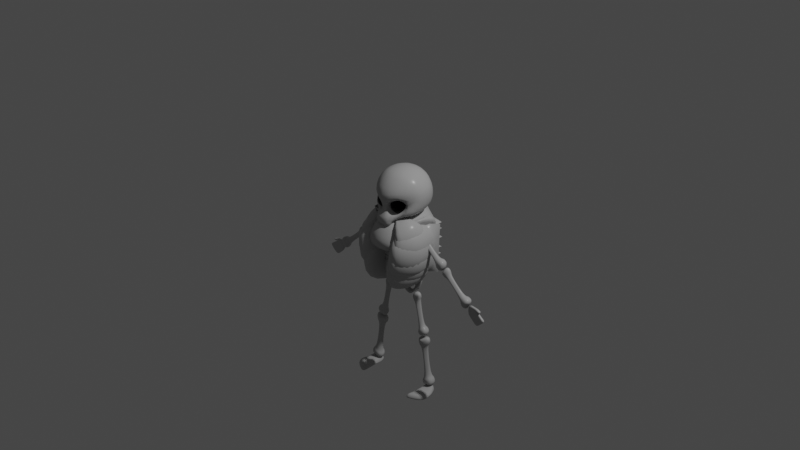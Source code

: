 # Source: Skeleton.blend  (saved by Blender 2.81.16; exported with 4.5.12 LTS)
import bpy
from mathutils import Matrix  # noqa: F401  (used for matrix-valued properties, if any)

bpy.ops.wm.read_factory_settings(use_empty=True)
scene = bpy.context.scene
scene.name = 'Scene'

# ---- collections
col_collection = bpy.data.collections.new('Collection'); scene.collection.children.link(col_collection)

# ---- materials (node trees are filled in below, after node groups)
mat_material = bpy.data.materials.new('Material')
mat_material.alpha_threshold = 0.0
mat_material.use_transparent_shadow = False
mat_material.line_color = (0.0, 0.0, 0.0, 1.0)
mat_material_001 = bpy.data.materials.new('Material.001')
mat_material_001.use_transparent_shadow = False
mat_material_002 = bpy.data.materials.new('Material.002')
mat_material_002.alpha_threshold = 0.0
mat_material_002.use_transparent_shadow = False
mat_material_002.line_color = (0.0, 0.0, 0.0, 1.0)
mat_material_003 = bpy.data.materials.new('Material.003')
mat_material_003.alpha_threshold = 0.0
mat_material_003.use_transparent_shadow = False
mat_material_003.line_color = (0.0, 0.0, 0.0, 1.0)
mat_material_004 = bpy.data.materials.new('Material.004')
mat_material_004.alpha_threshold = 0.0
mat_material_004.use_transparent_shadow = False
mat_material_004.line_color = (0.0, 0.0, 0.0, 1.0)
mat_material_005 = bpy.data.materials.new('Material.005')
mat_material_005.use_transparent_shadow = False

# ---- node groups
ng_auto_smooth = bpy.data.node_groups.new('Auto Smooth', 'GeometryNodeTree')
_s = ng_auto_smooth.interface.new_socket(name='Geometry', in_out='OUTPUT', socket_type='NodeSocketGeometry')
_s = ng_auto_smooth.interface.new_socket(name='Geometry', in_out='INPUT', socket_type='NodeSocketGeometry')
_s = ng_auto_smooth.interface.new_socket(name='Angle', in_out='INPUT', socket_type='NodeSocketFloat')
_s.subtype = 'ANGLE'
_s.min_value = 0.0
_s.max_value = 3.142
ng_auto_smooth.is_modifier = True
_N = ng_auto_smooth.nodes; _L = ng_auto_smooth.links
n0 = _N.new('NodeGroupOutput'); n0.name = 'Group Output'; n0.location = (480, -100)
n1 = _N.new('NodeGroupInput'); n1.name = 'Group Input'; n1.location = (-420, -300)
n2 = _N.new('NodeGroupInput'); n2.name = 'Group Input.001'; n2.location = (-60, -100)
n3 = _N.new('GeometryNodeSetShadeSmooth'); n3.name = 'Set Shade Smooth'; n3.location = (120, -100)
n3.domain = 'EDGE'
n4 = _N.new('GeometryNodeSetShadeSmooth'); n4.name = 'Set Shade Smooth.001'; n4.location = (300, -100)
n5 = _N.new('GeometryNodeInputMeshEdgeAngle'); n5.name = 'Edge Angle'; n5.location = (-420, -220)
n6 = _N.new('GeometryNodeInputEdgeSmooth'); n6.name = 'Is Edge Smooth'; n6.location = (-60, -160)
n7 = _N.new('GeometryNodeInputShadeSmooth'); n7.name = 'Is Face Smooth'; n7.location = (-240, -340)
n8 = _N.new('FunctionNodeBooleanMath'); n8.name = 'Boolean Math'; n8.location = (-60, -220)
n9 = _N.new('FunctionNodeCompare'); n9.name = 'Compare'; n9.location = (-240, -180)
n9.operation = 'LESS_EQUAL'
_L.new(n5.outputs[0], n9.inputs[0])
_L.new(n4.outputs[0], n0.inputs[0])
_L.new(n1.outputs[1], n9.inputs[1])
_L.new(n9.outputs[0], n8.inputs[0])
_L.new(n7.outputs[0], n8.inputs[1])
_L.new(n2.outputs[0], n3.inputs[0])
_L.new(n6.outputs[0], n3.inputs[1])
_L.new(n3.outputs[0], n4.inputs[0])
_L.new(n8.outputs[0], n3.inputs[2])
n0.is_active_output = True

# ---- material node trees
mat_material.use_nodes = True; mat_material.node_tree.nodes.clear()
_N = mat_material.node_tree.nodes; _L = mat_material.node_tree.links
n0 = _N.new('ShaderNodeOutputMaterial'); n0.name = 'Material Output'; n0.location = (300, 300)
n1 = _N.new('ShaderNodeBsdfPrincipled'); n1.name = 'Principled BSDF'; n1.location = (10, 300)
n1.distribution = 'GGX'
n1.subsurface_method = 'BURLEY'
n1.inputs[0].default_value = (0.4575, 0.4575, 0.4575, 1.0)
n1.inputs[2].default_value = 0.4333
n1.inputs[3].default_value = 1.45
n1.inputs[13].default_value = 0.03333
n1.inputs[19].default_value = 0.2021
n1.inputs[20].default_value = 0.2383
n1.inputs[27].default_value = (0.0, 0.0, 0.0, 1.0)
n1.inputs[28].default_value = 1.0
_L.new(n1.outputs[0], n0.inputs[0])
n0.is_active_output = True
mat_material_001.use_nodes = True; mat_material_001.node_tree.nodes.clear()
_N = mat_material_001.node_tree.nodes; _L = mat_material_001.node_tree.links
n0 = _N.new('ShaderNodeOutputMaterial'); n0.name = 'Material Output'; n0.location = (300, 300)
n1 = _N.new('ShaderNodeBsdfPrincipled'); n1.name = 'Principled BSDF'; n1.location = (10, 300)
n1.distribution = 'GGX'
n1.subsurface_method = 'BURLEY'
n1.inputs[0].default_value = (0.0, 0.0, 0.0, 1.0)
n1.inputs[1].default_value = 1.0
n1.inputs[3].default_value = 1.45
n1.inputs[27].default_value = (0.0, 0.0, 0.0, 1.0)
n1.inputs[28].default_value = 1.0
_L.new(n1.outputs[0], n0.inputs[0])
n0.is_active_output = True
mat_material_002.use_nodes = True; mat_material_002.node_tree.nodes.clear()
_N = mat_material_002.node_tree.nodes; _L = mat_material_002.node_tree.links
n0 = _N.new('ShaderNodeOutputMaterial'); n0.name = 'Material Output'; n0.location = (300, 300)
n1 = _N.new('ShaderNodeBsdfPrincipled'); n1.name = 'Principled BSDF'; n1.location = (10, 300)
n1.distribution = 'GGX'
n1.subsurface_method = 'BURLEY'
n1.inputs[0].default_value = (0.4575, 0.4575, 0.4575, 1.0)
n1.inputs[2].default_value = 0.4333
n1.inputs[3].default_value = 1.45
n1.inputs[13].default_value = 0.03333
n1.inputs[19].default_value = 0.2021
n1.inputs[20].default_value = 0.2383
n1.inputs[27].default_value = (0.0, 0.0, 0.0, 1.0)
n1.inputs[28].default_value = 1.0
_L.new(n1.outputs[0], n0.inputs[0])
n0.is_active_output = True
mat_material_003.use_nodes = True; mat_material_003.node_tree.nodes.clear()
_N = mat_material_003.node_tree.nodes; _L = mat_material_003.node_tree.links
n0 = _N.new('ShaderNodeOutputMaterial'); n0.name = 'Material Output'; n0.location = (300, 300)
n1 = _N.new('ShaderNodeBsdfPrincipled'); n1.name = 'Principled BSDF'; n1.location = (10, 300)
n1.distribution = 'GGX'
n1.subsurface_method = 'BURLEY'
n1.inputs[0].default_value = (0.4575, 0.4575, 0.4575, 1.0)
n1.inputs[2].default_value = 0.4333
n1.inputs[3].default_value = 1.45
n1.inputs[13].default_value = 0.03333
n1.inputs[19].default_value = 0.2021
n1.inputs[20].default_value = 0.2383
n1.inputs[27].default_value = (0.0, 0.0, 0.0, 1.0)
n1.inputs[28].default_value = 1.0
_L.new(n1.outputs[0], n0.inputs[0])
n0.is_active_output = True
mat_material_004.use_nodes = True; mat_material_004.node_tree.nodes.clear()
_N = mat_material_004.node_tree.nodes; _L = mat_material_004.node_tree.links
n0 = _N.new('ShaderNodeOutputMaterial'); n0.name = 'Material Output'; n0.location = (300, 300)
n1 = _N.new('ShaderNodeBsdfPrincipled'); n1.name = 'Principled BSDF'; n1.location = (10, 300)
n1.distribution = 'GGX'
n1.subsurface_method = 'BURLEY'
n1.inputs[0].default_value = (0.4575, 0.4575, 0.4575, 1.0)
n1.inputs[2].default_value = 0.4333
n1.inputs[3].default_value = 1.45
n1.inputs[13].default_value = 0.03333
n1.inputs[19].default_value = 0.2021
n1.inputs[20].default_value = 0.2383
n1.inputs[27].default_value = (0.0, 0.0, 0.0, 1.0)
n1.inputs[28].default_value = 1.0
_L.new(n1.outputs[0], n0.inputs[0])
n0.is_active_output = True
mat_material_005.use_nodes = True; mat_material_005.node_tree.nodes.clear()
_N = mat_material_005.node_tree.nodes; _L = mat_material_005.node_tree.links
n0 = _N.new('ShaderNodeOutputMaterial'); n0.name = 'Material Output'; n0.location = (300, 300)
n1 = _N.new('ShaderNodeBsdfPrincipled'); n1.name = 'Principled BSDF'; n1.location = (10, 300)
n1.distribution = 'GGX'
n1.subsurface_method = 'BURLEY'
n1.inputs[0].default_value = (0.8, 0.0, 0.004499, 1.0)
n1.inputs[3].default_value = 1.45
n1.inputs[27].default_value = (0.0, 0.0, 0.0, 1.0)
n1.inputs[28].default_value = 1.0
_L.new(n1.outputs[0], n0.inputs[0])
n0.is_active_output = True

# ---- world
world_world = bpy.data.worlds.new('World'); scene.world = world_world
world_world.use_nodes = True; world_world.node_tree.nodes.clear()
_N = world_world.node_tree.nodes; _L = world_world.node_tree.links
n0 = _N.new('ShaderNodeOutputWorld'); n0.name = 'World Output'; n0.location = (300, 300)
n1 = _N.new('ShaderNodeBackground'); n1.name = 'Background'; n1.location = (10, 300)
n1.inputs[0].default_value = (0.05088, 0.05088, 0.05088, 1.0)
_L.new(n1.outputs[0], n0.inputs[0])
n0.is_active_output = True
world_world.color = (0.05088, 0.05088, 0.05088)
world_world.use_sun_shadow = False
world_world.sun_shadow_jitter_overblur = 0.0

# ---- cameras
cam_camera = bpy.data.cameras.new('Camera')
cam_camera.clip_end = 100.0
cam_camera.ortho_scale = 7.314

# ---- lights
light_light = bpy.data.lights.new('Light', 'POINT')
light_light.transmission_factor = 0.0
light_light.energy = 1000.0
light_light.shadow_soft_size = 0.1
light_light.shadow_maximum_resolution = 0.006
light_light.use_absolute_resolution = True

# ---- meshes
me_cube = bpy.data.meshes.new('Cube')
me_cube.from_pydata([(0.1086, -0.1222, 0.0705), (0.1749, -0.08254, 0.112), (0.2681, -0.06975, 0.1415), (0.2679, -0.02356, 0.2207), (0.3133, 0.03629, 0.3407), (0.247, 0.07576, 0.4681), (0.1275, 0.1062, 0.5578), (0.0, 0.1246, 0.5749), (0.0, 0.03909, 0.01164), (0.0, -0.2327, 0.0195), (3.789e-17, -0.2397, 0.109), (5.663e-17, -0.1927, 0.1508), (8.245e-17, -0.2569, 0.3307), (-6.985e-10, -0.187, 0.4563), (3.733e-05, 0.05211, 0.5798), (4.997e-18, 0.149, 0.02647), (3.498e-17, 0.3711, 0.2322), (7.87e-17, 0.3674, 0.3952), (1.058e-16, 0.2891, 0.5047), (0.0, -0.03255, 0.03271), (0.1531, -0.08998, 0.2915), (0.08942, -0.1263, 0.2655), (0.1871, -0.06699, 0.2435), (0.1821, -0.09274, 0.1824), (0.1264, -0.1194, 0.1477), (0.06705, -0.1393, 0.156), (0.03841, -0.149, 0.1922), (0.04384, -0.1394, 0.2344), (0.1495, -0.1066, 0.31), (0.08601, -0.1573, 0.2721), (0.2054, -0.07229, 0.2463), (0.1921, -0.1037, 0.1751), (0.1276, -0.1363, 0.1348), (0.07194, -0.1664, 0.1386), (0.02841, -0.1719, 0.1705), (0.03179, -0.1706, 0.2578), (0.07508, -0.2228, 0.01729), (0.1035, -0.171, 0.05051), (0.157, -0.162, 0.3242), (0.0893, -0.2111, 0.2792), (0.2167, -0.07083, 0.2421), (0.2119, -0.1152, 0.1463), (0.1465, -0.1371, 0.12), (0.07234, -0.2302, 0.1125), (0.02098, -0.1876, 0.1509), (0.02518, -0.2141, 0.2639), (6.954e-17, -0.2246, 0.2721), (0.2673, -0.052, 0.3521), (0.2558, 0.002635, 0.4513), (0.1419, 0.033, 0.5488), (0.1462, -0.1902, 0.3787), (0.1409, -0.1199, 0.4694), (2.328e-10, -0.07723, 0.5534), (0.1191, -0.06238, 0.526), (0.08654, -0.2336, 0.04092), (-1.164e-10, -0.2459, 0.05315), (0.099, -0.1755, 0.01935), (-1.771e-12, -0.1735, 0.02035), (-2.202e-12, -0.1687, 0.05172), (-8.159e-12, -0.1343, 0.0647), (0.2062, -0.001644, 0.1067), (0.2608, 0.01998, 0.1488), (0.2903, 0.05107, 0.21), (0.2947, 0.1515, 0.3499), (0.2232, 0.1907, 0.4569), (0.1354, 0.2159, 0.5233), (-4.172e-07, 0.2069, 0.5602), (0.1049, -0.02854, 0.05878), (1.999e-17, 0.2369, 0.07025), (0.2117, 0.08354, 0.09873), (0.2579, 0.1086, 0.1609), (0.2779, 0.1546, 0.2135), (0.2627, 0.2261, 0.3459), (0.1957, 0.2604, 0.43), (0.123, 0.2804, 0.4859), (0.1269, 0.05516, 0.04255), (0.07575, 0.252, 0.08471), (0.1452, 0.1902, 0.08316), (0.2231, 0.212, 0.1596), (0.2469, 0.2393, 0.2212), (0.2055, 0.2947, 0.2807), (0.1622, 0.3293, 0.3251), (0.09045, 0.3472, 0.354), (0.08701, 0.1761, 0.04829), (0.08756, 0.3442, 0.2299), (0.1481, 0.2594, 0.1152), (0.1514, 0.3186, 0.2178), (0.193, 0.2811, 0.1894), (0.07458, 0.298, 0.1315), (0.0, 0.3065, 0.1197), (0.1286, 0.3005, 0.1555)], [], [(26, 27, 35, 34), (24, 25, 33, 32), (22, 23, 31, 30), (21, 20, 28, 29), (27, 21, 29, 35), (25, 26, 34, 33), (23, 24, 32, 31), (20, 22, 30, 28), (35, 29, 39, 45), (33, 34, 44, 43), (31, 32, 42, 41), (28, 30, 40, 38), (34, 35, 45, 44), (32, 33, 43, 42), (30, 31, 41, 40), (29, 28, 38, 39), (3, 40, 41, 2), (2, 41, 42, 1), (45, 46, 11, 44), (46, 45, 39, 12), (10, 43, 44, 11), (5, 6, 49, 48), (4, 5, 48, 47), (6, 7, 14, 49), (4, 47, 40, 3), (38, 40, 47, 50), (38, 50, 12, 39), (48, 51, 50, 47), (13, 12, 50, 51), (49, 53, 51, 48), (52, 53, 49, 14), (51, 53, 52, 13), (9, 36, 54, 55), (0, 1, 42, 37), (56, 37, 54, 36), (43, 54, 37, 42), (55, 54, 43, 10), (56, 36, 9, 57), (58, 37, 56, 57), (58, 59, 0, 37), (7, 6, 65, 66), (6, 5, 64, 65), (5, 4, 63, 64), (4, 3, 62, 63), (3, 2, 61, 62), (2, 1, 60, 61), (1, 0, 67, 60), (19, 67, 0, 59), (64, 63, 72, 73), (62, 61, 70, 71), (60, 67, 75, 69), (66, 65, 74, 18), (65, 64, 73, 74), (67, 19, 8, 75), (63, 62, 71, 72), (61, 60, 69, 70), (18, 74, 82, 17), (73, 72, 80, 81), (71, 70, 78, 79), (69, 75, 83, 77), (75, 8, 15, 83), (74, 73, 81, 82), (72, 71, 79, 80), (70, 69, 77, 78), (68, 76, 83, 15), (88, 89, 16, 84), (17, 82, 84, 16), (81, 86, 84, 82), (90, 85, 76, 88), (77, 83, 76, 85), (80, 87, 86, 81), (78, 87, 80, 79), (78, 77, 85, 87), (86, 90, 88, 84), (76, 68, 89, 88), (87, 85, 90, 86)])
me_cube.polygons.foreach_set('use_smooth', [True] * 76)
_k = {(36, 56): 0.31765, (37, 56): 0.24706, (22, 30): 0.42745, (9, 36): 0.83922, (42, 43): 0.24706, (30, 40): 0.42745, (10, 43): 0.24706, (37, 42): 0.08627, (36, 54): 0.34902, (43, 54): 0.24706, (37, 58): 0.24706}
me_cube.attributes.new('crease_edge', 'FLOAT', 'EDGE').data.foreach_set('value', [_k.get((min(e.vertices), max(e.vertices)), 0.0) for e in me_cube.edges])
_uv = me_cube.uv_layers.new(name='UVMap')
_uv.uv.foreach_set('vector', [0.0, 0.0, 0.0, 0.0, 0.0, 0.0, 0.0, 0.0, 0.0, 0.0, 0.0, 0.0, 0.0, 0.0, 0.0, 0.0, 0.0, 0.0, 0.0, 0.0, 0.0, 0.0, 0.0, 0.0, 0.0, 0.0, 0.0, 0.0, 0.0, 0.0, 0.0, 0.0, 0.0, 0.0, 0.0, 0.0, 0.0, 0.0, 0.0, 0.0, 0.0, 0.0, 0.0, 0.0, 0.0, 0.0, 0.0, 0.0, 0.0, 0.0, 0.0, 0.0, 0.0, 0.0, 0.0, 0.0, 0.0, 0.0, 0.0, 0.0, 0.0, 0.0, 0.0, 0.0, 0.0, 0.0, 0.0, 0.0, 0.0, 0.0, 0.0, 0.0, 0.0, 0.0, 0.0, 0.0, 0.0, 0.0, 0.0, 0.0, 0.0, 0.0, 0.0, 0.0, 0.0, 0.0, 0.0, 0.0, 0.0, 0.0, 0.0, 0.0, 0.0, 0.0, 0.0, 0.0, 0.0, 0.0, 0.0, 0.0, 0.0, 0.0, 0.0, 0.0, 0.0, 0.0, 0.0, 0.0, 0.0, 0.0, 0.0, 0.0, 0.0, 0.0, 0.0, 0.0, 0.0, 0.0, 0.0, 0.0, 0.0, 0.0, 0.0, 0.0, 0.0, 0.0, 0.0, 0.0, 0.0, 0.0, 0.0, 0.0, 0.0, 0.0, 0.0, 0.0, 0.0, 0.0, 0.0, 0.0, 0.0, 0.0, 0.0, 0.0, 0.0, 0.0, 0.0, 0.0, 0.0, 0.0, 0.0, 0.0, 0.0, 0.0, 0.0, 0.0, 0.0, 0.0, 0.0, 0.0, 0.0, 0.0, 0.0, 0.0, 0.0, 0.0, 0.0, 0.0, 0.0, 0.0, 0.0, 0.0, 0.0, 0.0, 0.0, 0.0, 0.0, 0.0, 0.0, 0.0, 0.0, 0.0, 0.0, 0.0, 0.0, 0.0, 0.0, 0.0, 0.0, 0.0, 0.0, 0.0, 0.0, 0.0, 0.0, 0.0, 0.0, 0.0, 0.0, 0.0, 0.0, 0.0, 0.0, 0.0, 0.0, 0.0, 0.0, 0.0, 0.0, 0.0, 0.0, 0.0, 0.0, 0.0, 0.0, 0.0, 0.0, 0.0, 0.0, 0.0, 0.0, 0.0, 0.0, 0.0, 0.0, 0.0, 0.0, 0.0, 0.0, 0.0, 0.0, 0.0, 0.0, 0.0, 0.0, 0.0, 0.0, 0.0, 0.0, 0.0, 0.0, 0.0, 0.0, 0.0, 0.0, 0.0, 0.0, 0.0, 0.0, 0.0, 0.0, 0.0, 0.0, 0.0, 0.0, 0.0, 0.0, 0.0, 0.0, 0.0, 0.0, 0.0, 0.0, 0.0, 0.0, 0.0, 0.0, 0.0, 0.0, 0.0, 0.0, 0.0, 0.0, 0.0, 0.0, 0.0, 0.0, 0.0, 0.0, 0.0, 0.0, 0.0, 0.0, 0.0, 0.0, 0.0, 0.0, 0.0, 0.0, 0.0, 0.0, 0.0, 0.0, 0.0, 0.0, 0.0, 0.0, 0.0, 0.0, 0.0, 0.0, 0.0, 0.0, 0.0, 0.0, 0.0, 0.0, 0.0, 0.0, 0.0, 0.0, 0.0, 0.0, 0.0, 0.0, 0.0, 0.0, 0.0, 0.0, 0.0, 0.0, 0.0, 0.0, 0.0, 0.0, 0.0, 0.0, 0.0, 0.0, 0.0, 0.0, 0.0, 0.0, 0.0, 0.0, 0.0, 0.0, 0.0, 0.0, 0.0, 0.0, 0.0, 0.0, 0.0, 0.0, 0.0, 0.0, 0.0, 0.0, 0.0, 0.0, 0.0, 0.0, 0.0, 0.0, 0.0, 0.0, 0.0, 0.0, 0.0, 0.0, 0.0, 0.0, 0.0, 0.0, 0.0, 0.0, 0.0, 0.0, 0.0, 0.0, 0.0, 0.0, 0.0, 0.0, 0.0, 0.0, 0.0, 0.0, 0.0, 0.0, 0.0, 0.0, 0.0, 0.0, 0.0, 0.0, 0.0, 0.0, 0.0, 0.0, 0.0, 0.0, 0.0, 0.0, 0.0, 0.0, 0.0, 0.0, 0.0, 0.0, 0.0, 0.0, 0.0, 0.0, 0.0, 0.0, 0.0, 0.0, 0.0, 0.0, 0.0, 0.0, 0.0, 0.0, 0.0, 0.0, 0.0, 0.0, 0.0, 0.0, 0.0, 0.0, 0.0, 0.0, 0.0, 0.0, 0.0, 0.0, 0.0, 0.0, 0.0, 0.0, 0.0, 0.0, 0.0, 0.0, 0.0, 0.0, 0.0, 0.0, 0.0, 0.0, 0.0, 0.0, 0.0, 0.0, 0.0, 0.0, 0.0, 0.0, 0.0, 0.0, 0.0, 0.0, 0.0, 0.0, 0.0, 0.0, 0.0, 0.0, 0.0, 0.0, 0.0, 0.0, 0.0, 0.0, 0.0, 0.0, 0.0, 0.0, 0.0, 0.0, 0.0, 0.0, 0.0, 0.0, 0.0, 0.0, 0.0, 0.0, 0.0, 0.0, 0.0, 0.0, 0.0, 0.0, 0.0, 0.0, 0.0, 0.0, 0.0, 0.0, 0.0, 0.0, 0.0, 0.0, 0.0, 0.0, 0.0, 0.0, 0.0, 0.0, 0.0, 0.0, 0.0, 0.0, 0.0, 0.0, 0.0, 0.0, 0.0, 0.0, 0.0, 0.0, 0.0, 0.0, 0.0, 0.0, 0.0, 0.0, 0.0, 0.0, 0.0, 0.0, 0.0, 0.0, 0.0, 0.0, 0.0, 0.0, 0.0, 0.0, 0.0, 0.0, 0.0, 0.0, 0.0, 0.0, 0.0, 0.0, 0.0, 0.0, 0.0, 0.0, 0.0, 0.0, 0.0, 0.0, 0.0, 0.0, 0.0, 0.0, 0.0, 0.0, 0.0, 0.0, 0.0, 0.0, 0.0, 0.0, 0.0, 0.0, 0.0, 0.0, 0.0, 0.0, 0.0, 0.0, 0.0, 0.0, 0.0, 0.0, 0.0, 0.0, 0.0, 0.0, 0.0, 0.0, 0.0, 0.0, 0.0, 0.0, 0.0, 0.0, 0.0, 0.0, 0.0, 0.0, 0.0, 0.0, 0.0, 0.0, 0.0, 0.0, 0.0, 0.0, 0.0, 0.0, 0.0, 0.0, 0.0, 0.0, 0.0, 0.0, 0.0, 0.0, 0.0])
me_cube.materials.append(mat_material)
me_cube.use_remesh_preserve_volume = False
me_cube.use_remesh_preserve_attributes = False
me_cube.use_mirror_vertex_groups = False
me_cube.update()
me_sphere = bpy.data.meshes.new('Sphere')
me_sphere.from_pydata([(0.09572, -0.03796, 0.2986), (0.09572, -0.005638, 0.2662), (0.09572, 0.003183, 0.2449), (0.09572, 0.006192, 0.2221), (0.09572, 0.003183, 0.1992), (0.09572, -0.005638, 0.1779), (0.09572, -0.01967, 0.1597), (0.09572, -0.03796, 0.1456), (0.09572, -0.05925, 0.1368), (0.09572, -0.08211, 0.1338), (0.1072, -0.06232, 0.3074), (0.1178, -0.04387, 0.2986), (0.1269, -0.02804, 0.2845), (0.134, -0.01588, 0.2662), (0.1384, -0.008244, 0.2449), (0.1399, -0.005638, 0.2221), (0.1384, -0.008244, 0.1992), (0.134, -0.01588, 0.1779), (0.1269, -0.02804, 0.1597), (0.1178, -0.04387, 0.1456), (0.1072, -0.06232, 0.1368), (0.1155, -0.07068, 0.3074), (0.134, -0.06003, 0.2986), (0.1498, -0.05089, 0.2845), (0.1619, -0.04387, 0.2662), (0.1696, -0.03946, 0.2449), (0.1722, -0.03796, 0.2221), (0.1696, -0.03946, 0.1992), (0.1619, -0.04387, 0.1779), (0.1498, -0.05089, 0.1597), (0.134, -0.06003, 0.1456), (0.1155, -0.07068, 0.1368), (0.1186, -0.08211, 0.3074), (0.1399, -0.08211, 0.2986), (0.1582, -0.08211, 0.2845), (0.1722, -0.08211, 0.2662), (0.181, -0.08211, 0.2449), (0.184, -0.08211, 0.2221), (0.181, -0.08211, 0.1992), (0.1722, -0.08211, 0.1779), (0.1582, -0.08211, 0.1597), (0.1399, -0.08211, 0.1456), (0.1186, -0.08211, 0.1368), (0.1155, -0.09354, 0.3074), (0.134, -0.1042, 0.2986), (0.1498, -0.1133, 0.2845), (0.1619, -0.1203, 0.2662), (0.1696, -0.1248, 0.2449), (0.1722, -0.1263, 0.2221), (0.1696, -0.1248, 0.1992), (0.1619, -0.1203, 0.1779), (0.1498, -0.1133, 0.1597), (0.134, -0.1042, 0.1456), (0.1155, -0.09354, 0.1368), (0.1072, -0.1019, 0.3074), (0.1178, -0.1203, 0.2986), (0.1269, -0.1362, 0.2845), (0.134, -0.1483, 0.2662), (0.1384, -0.156, 0.2449), (0.1399, -0.1586, 0.2221), (0.1384, -0.156, 0.1992), (0.134, -0.1483, 0.1779), (0.1269, -0.1362, 0.1597), (0.1178, -0.1203, 0.1456), (0.1072, -0.1019, 0.1368), (0.09572, -0.105, 0.3074), (0.09572, -0.1263, 0.2986), (0.09572, -0.1445, 0.2845), (0.09572, -0.1586, 0.2662), (0.09572, -0.1674, 0.2449), (0.09572, -0.1704, 0.2221), (0.09572, -0.1674, 0.1992), (0.09572, -0.1586, 0.1779), (0.09572, -0.1445, 0.1597), (0.09572, -0.1263, 0.1456), (0.09572, -0.105, 0.1368), (0.0843, -0.1019, 0.3074), (0.07365, -0.1203, 0.2986), (0.0645, -0.1362, 0.2845), (0.05749, -0.1483, 0.2662), (0.05308, -0.156, 0.2449), (0.05157, -0.1586, 0.2221), (0.05308, -0.156, 0.1992), (0.05749, -0.1483, 0.1779), (0.0645, -0.1362, 0.1597), (0.07365, -0.1203, 0.1456), (0.0843, -0.1019, 0.1368), (0.07593, -0.09354, 0.3074), (0.05749, -0.1042, 0.2986), (0.04165, -0.1133, 0.2845), (0.0295, -0.1203, 0.2662), (0.02186, -0.1248, 0.2449), (0.01925, -0.1263, 0.2221), (0.02186, -0.1248, 0.1992), (0.0295, -0.1203, 0.1779), (0.04165, -0.1133, 0.1597), (0.05749, -0.1042, 0.1456), (0.07593, -0.09354, 0.1368), (0.07287, -0.08211, 0.3074), (0.05157, -0.08211, 0.2986), (0.03329, -0.08211, 0.2845), (0.01925, -0.08211, 0.2662), (0.01043, -0.08211, 0.2449), (0.007423, -0.08211, 0.2221), (0.01043, -0.08211, 0.1992), (0.01925, -0.08211, 0.1779), (0.03329, -0.08211, 0.1597), (0.05157, -0.08211, 0.1456), (0.07287, -0.08211, 0.1368), (0.07593, -0.07068, 0.3074), (0.05749, -0.06003, 0.2986), (0.04165, -0.05089, 0.2845), (0.0295, -0.04387, 0.2662), (0.02186, -0.03946, 0.2449), (0.01925, -0.03796, 0.2221), (0.02186, -0.03946, 0.1992), (0.0295, -0.04387, 0.1779), (0.04165, -0.05089, 0.1597), (0.05749, -0.06003, 0.1456), (0.07593, -0.07068, 0.1368), (0.0843, -0.06232, 0.3074), (0.07365, -0.04387, 0.2986), (0.0645, -0.02804, 0.2845), (0.05749, -0.01588, 0.2662), (0.05308, -0.008244, 0.2449), (0.05157, -0.005638, 0.2221), (0.05308, -0.008244, 0.1992), (0.05749, -0.01588, 0.1779), (0.0645, -0.02804, 0.1597), (0.07365, -0.04387, 0.1456), (0.0843, -0.06232, 0.1368), (0.09572, -0.08211, 0.3104), (0.09572, -0.05925, 0.3074), (0.09572, -0.01967, 0.2845)], [], [(132, 131, 10), (5, 4, 16, 17), (2, 1, 13, 14), (9, 8, 20), (0, 132, 10, 11), (6, 5, 17, 18), (3, 2, 14, 15), (133, 0, 11, 12), (7, 6, 18, 19), (4, 3, 15, 16), (1, 133, 12, 13), (8, 7, 19, 20), (15, 14, 25, 26), (12, 11, 22, 23), (19, 18, 29, 30), (16, 15, 26, 27), (13, 12, 23, 24), (20, 19, 30, 31), (10, 131, 21), (17, 16, 27, 28), (14, 13, 24, 25), (9, 20, 31), (11, 10, 21, 22), (18, 17, 28, 29), (25, 24, 35, 36), (9, 31, 42), (22, 21, 32, 33), (29, 28, 39, 40), (26, 25, 36, 37), (23, 22, 33, 34), (30, 29, 40, 41), (27, 26, 37, 38), (24, 23, 34, 35), (31, 30, 41, 42), (21, 131, 32), (28, 27, 38, 39), (38, 37, 48, 49), (35, 34, 45, 46), (42, 41, 52, 53), (32, 131, 43), (39, 38, 49, 50), (36, 35, 46, 47), (9, 42, 53), (33, 32, 43, 44), (40, 39, 50, 51), (37, 36, 47, 48), (34, 33, 44, 45), (41, 40, 51, 52), (48, 47, 58, 59), (45, 44, 55, 56), (52, 51, 62, 63), (49, 48, 59, 60), (46, 45, 56, 57), (53, 52, 63, 64), (43, 131, 54), (50, 49, 60, 61), (47, 46, 57, 58), (9, 53, 64), (44, 43, 54, 55), (51, 50, 61, 62), (61, 60, 71, 72), (58, 57, 68, 69), (9, 64, 75), (55, 54, 65, 66), (62, 61, 72, 73), (59, 58, 69, 70), (56, 55, 66, 67), (63, 62, 73, 74), (60, 59, 70, 71), (57, 56, 67, 68), (64, 63, 74, 75), (54, 131, 65), (71, 70, 81, 82), (68, 67, 78, 79), (75, 74, 85, 86), (65, 131, 76), (72, 71, 82, 83), (69, 68, 79, 80), (9, 75, 86), (66, 65, 76, 77), (73, 72, 83, 84), (70, 69, 80, 81), (67, 66, 77, 78), (74, 73, 84, 85), (84, 83, 94, 95), (81, 80, 91, 92), (78, 77, 88, 89), (85, 84, 95, 96), (82, 81, 92, 93), (79, 78, 89, 90), (86, 85, 96, 97), (76, 131, 87), (83, 82, 93, 94), (80, 79, 90, 91), (9, 86, 97), (77, 76, 87, 88), (87, 131, 98), (94, 93, 104, 105), (91, 90, 101, 102), (9, 97, 108), (88, 87, 98, 99), (95, 94, 105, 106), (92, 91, 102, 103), (89, 88, 99, 100), (96, 95, 106, 107), (93, 92, 103, 104), (90, 89, 100, 101), (97, 96, 107, 108), (107, 106, 117, 118), (104, 103, 114, 115), (101, 100, 111, 112), (108, 107, 118, 119), (98, 131, 109), (105, 104, 115, 116), (102, 101, 112, 113), (9, 108, 119), (99, 98, 109, 110), (106, 105, 116, 117), (103, 102, 113, 114), (100, 99, 110, 111), (110, 109, 120, 121), (117, 116, 127, 128), (114, 113, 124, 125), (111, 110, 121, 122), (118, 117, 128, 129), (115, 114, 125, 126), (112, 111, 122, 123), (119, 118, 129, 130), (109, 131, 120), (116, 115, 126, 127), (113, 112, 123, 124), (9, 119, 130), (130, 129, 7, 8), (120, 131, 132), (127, 126, 4, 5), (124, 123, 1, 2), (9, 130, 8), (121, 120, 132, 0), (128, 127, 5, 6), (125, 124, 2, 3), (122, 121, 0, 133), (129, 128, 6, 7), (126, 125, 3, 4), (123, 122, 133, 1)])
me_sphere.polygons.foreach_set('use_smooth', [True] * 144)
_uv = me_sphere.uv_layers.new(name='UVMap')
_uv.uv.foreach_set('vector', [0.75, 0.9167, 0.7083, 1.0, 0.6667, 0.9167, 0.75, 0.3333, 0.75, 0.4167, 0.6667, 0.4167, 0.6667, 0.3333, 0.75, 0.5833, 0.75, 0.6667, 0.6667, 0.6667, 0.6667, 0.5833, 0.7083, 0.0, 0.75, 0.08333, 0.6667, 0.08333, 0.75, 0.8333, 0.75, 0.9167, 0.6667, 0.9167, 0.6667, 0.8333, 0.75, 0.25, 0.75, 0.3333, 0.6667, 0.3333, 0.6667, 0.25, 0.75, 0.5, 0.75, 0.5833, 0.6667, 0.5833, 0.6667, 0.5, 0.75, 0.75, 0.75, 0.8333, 0.6667, 0.8333, 0.6667, 0.75, 0.75, 0.1667, 0.75, 0.25, 0.6667, 0.25, 0.6667, 0.1667, 0.75, 0.4167, 0.75, 0.5, 0.6667, 0.5, 0.6667, 0.4167, 0.75, 0.6667, 0.75, 0.75, 0.6667, 0.75, 0.6667, 0.6667, 0.75, 0.08333, 0.75, 0.1667, 0.6667, 0.1667, 0.6667, 0.08333, 0.6667, 0.5, 0.6667, 0.5833, 0.5833, 0.5833, 0.5833, 0.5, 0.6667, 0.75, 0.6667, 0.8333, 0.5833, 0.8333, 0.5833, 0.75, 0.6667, 0.1667, 0.6667, 0.25, 0.5833, 0.25, 0.5833, 0.1667, 0.6667, 0.4167, 0.6667, 0.5, 0.5833, 0.5, 0.5833, 0.4167, 0.6667, 0.6667, 0.6667, 0.75, 0.5833, 0.75, 0.5833, 0.6667, 0.6667, 0.08333, 0.6667, 0.1667, 0.5833, 0.1667, 0.5833, 0.08333, 0.6667, 0.9167, 0.625, 1.0, 0.5833, 0.9167, 0.6667, 0.3333, 0.6667, 0.4167, 0.5833, 0.4167, 0.5833, 0.3333, 0.6667, 0.5833, 0.6667, 0.6667, 0.5833, 0.6667, 0.5833, 0.5833, 0.625, 0.0, 0.6667, 0.08333, 0.5833, 0.08333, 0.6667, 0.8333, 0.6667, 0.9167, 0.5833, 0.9167, 0.5833, 0.8333, 0.6667, 0.25, 0.6667, 0.3333, 0.5833, 0.3333, 0.5833, 0.25, 0.5833, 0.5833, 0.5833, 0.6667, 0.5, 0.6667, 0.5, 0.5833, 0.5417, 0.0, 0.5833, 0.08333, 0.5, 0.08333, 0.5833, 0.8333, 0.5833, 0.9167, 0.5, 0.9167, 0.5, 0.8333, 0.5833, 0.25, 0.5833, 0.3333, 0.5, 0.3333, 0.5, 0.25, 0.5833, 0.5, 0.5833, 0.5833, 0.5, 0.5833, 0.5, 0.5, 0.5833, 0.75, 0.5833, 0.8333, 0.5, 0.8333, 0.5, 0.75, 0.5833, 0.1667, 0.5833, 0.25, 0.5, 0.25, 0.5, 0.1667, 0.5833, 0.4167, 0.5833, 0.5, 0.5, 0.5, 0.5, 0.4167, 0.5833, 0.6667, 0.5833, 0.75, 0.5, 0.75, 0.5, 0.6667, 0.5833, 0.08333, 0.5833, 0.1667, 0.5, 0.1667, 0.5, 0.08333, 0.5833, 0.9167, 0.5417, 1.0, 0.5, 0.9167, 0.5833, 0.3333, 0.5833, 0.4167, 0.5, 0.4167, 0.5, 0.3333, 0.5, 0.4167, 0.5, 0.5, 0.4167, 0.5, 0.4167, 0.4167, 0.5, 0.6667, 0.5, 0.75, 0.4167, 0.75, 0.4167, 0.6667, 0.5, 0.08333, 0.5, 0.1667, 0.4167, 0.1667, 0.4167, 0.08333, 0.5, 0.9167, 0.4583, 1.0, 0.4167, 0.9167, 0.5, 0.3333, 0.5, 0.4167, 0.4167, 0.4167, 0.4167, 0.3333, 0.5, 0.5833, 0.5, 0.6667, 0.4167, 0.6667, 0.4167, 0.5833, 0.4583, 0.0, 0.5, 0.08333, 0.4167, 0.08333, 0.5, 0.8333, 0.5, 0.9167, 0.4167, 0.9167, 0.4167, 0.8333, 0.5, 0.25, 0.5, 0.3333, 0.4167, 0.3333, 0.4167, 0.25, 0.5, 0.5, 0.5, 0.5833, 0.4167, 0.5833, 0.4167, 0.5, 0.5, 0.75, 0.5, 0.8333, 0.4167, 0.8333, 0.4167, 0.75, 0.5, 0.1667, 0.5, 0.25, 0.4167, 0.25, 0.4167, 0.1667, 0.4167, 0.5, 0.4167, 0.5833, 0.3333, 0.5833, 0.3333, 0.5, 0.4167, 0.75, 0.4167, 0.8333, 0.3333, 0.8333, 0.3333, 0.75, 0.4167, 0.1667, 0.4167, 0.25, 0.3333, 0.25, 0.3333, 0.1667, 0.4167, 0.4167, 0.4167, 0.5, 0.3333, 0.5, 0.3333, 0.4167, 0.4167, 0.6667, 0.4167, 0.75, 0.3333, 0.75, 0.3333, 0.6667, 0.4167, 0.08333, 0.4167, 0.1667, 0.3333, 0.1667, 0.3333, 0.08333, 0.4167, 0.9167, 0.375, 1.0, 0.3333, 0.9167, 0.4167, 0.3333, 0.4167, 0.4167, 0.3333, 0.4167, 0.3333, 0.3333, 0.4167, 0.5833, 0.4167, 0.6667, 0.3333, 0.6667, 0.3333, 0.5833, 0.375, 0.0, 0.4167, 0.08333, 0.3333, 0.08333, 0.4167, 0.8333, 0.4167, 0.9167, 0.3333, 0.9167, 0.3333, 0.8333, 0.4167, 0.25, 0.4167, 0.3333, 0.3333, 0.3333, 0.3333, 0.25, 0.3333, 0.3333, 0.3333, 0.4167, 0.25, 0.4167, 0.25, 0.3333, 0.3333, 0.5833, 0.3333, 0.6667, 0.25, 0.6667, 0.25, 0.5833, 0.2917, 0.0, 0.3333, 0.08333, 0.25, 0.08333, 0.3333, 0.8333, 0.3333, 0.9167, 0.25, 0.9167, 0.25, 0.8333, 0.3333, 0.25, 0.3333, 0.3333, 0.25, 0.3333, 0.25, 0.25, 0.3333, 0.5, 0.3333, 0.5833, 0.25, 0.5833, 0.25, 0.5, 0.3333, 0.75, 0.3333, 0.8333, 0.25, 0.8333, 0.25, 0.75, 0.3333, 0.1667, 0.3333, 0.25, 0.25, 0.25, 0.25, 0.1667, 0.3333, 0.4167, 0.3333, 0.5, 0.25, 0.5, 0.25, 0.4167, 0.3333, 0.6667, 0.3333, 0.75, 0.25, 0.75, 0.25, 0.6667, 0.3333, 0.08333, 0.3333, 0.1667, 0.25, 0.1667, 0.25, 0.08333, 0.3333, 0.9167, 0.2917, 1.0, 0.25, 0.9167, 0.25, 0.4167, 0.25, 0.5, 0.1667, 0.5, 0.1667, 0.4167, 0.25, 0.6667, 0.25, 0.75, 0.1667, 0.75, 0.1667, 0.6667, 0.25, 0.08333, 0.25, 0.1667, 0.1667, 0.1667, 0.1667, 0.08333, 0.25, 0.9167, 0.2083, 1.0, 0.1667, 0.9167, 0.25, 0.3333, 0.25, 0.4167, 0.1667, 0.4167, 0.1667, 0.3333, 0.25, 0.5833, 0.25, 0.6667, 0.1667, 0.6667, 0.1667, 0.5833, 0.2083, 0.0, 0.25, 0.08333, 0.1667, 0.08333, 0.25, 0.8333, 0.25, 0.9167, 0.1667, 0.9167, 0.1667, 0.8333, 0.25, 0.25, 0.25, 0.3333, 0.1667, 0.3333, 0.1667, 0.25, 0.25, 0.5, 0.25, 0.5833, 0.1667, 0.5833, 0.1667, 0.5, 0.25, 0.75, 0.25, 0.8333, 0.1667, 0.8333, 0.1667, 0.75, 0.25, 0.1667, 0.25, 0.25, 0.1667, 0.25, 0.1667, 0.1667, 0.1667, 0.25, 0.1667, 0.3333, 0.08333, 0.3333, 0.08333, 0.25, 0.1667, 0.5, 0.1667, 0.5833, 0.08333, 0.5833, 0.08333, 0.5, 0.1667, 0.75, 0.1667, 0.8333, 0.08333, 0.8333, 0.08333, 0.75, 0.1667, 0.1667, 0.1667, 0.25, 0.08333, 0.25, 0.08333, 0.1667, 0.1667, 0.4167, 0.1667, 0.5, 0.08333, 0.5, 0.08333, 0.4167, 0.1667, 0.6667, 0.1667, 0.75, 0.08333, 0.75, 0.08333, 0.6667, 0.1667, 0.08333, 0.1667, 0.1667, 0.08333, 0.1667, 0.08333, 0.08333, 0.1667, 0.9167, 0.125, 1.0, 0.08333, 0.9167, 0.1667, 0.3333, 0.1667, 0.4167, 0.08333, 0.4167, 0.08333, 0.3333, 0.1667, 0.5833, 0.1667, 0.6667, 0.08333, 0.6667, 0.08333, 0.5833, 0.125, 0.0, 0.1667, 0.08333, 0.08333, 0.08333, 0.1667, 0.8333, 0.1667, 0.9167, 0.08333, 0.9167, 0.08333, 0.8333, 0.08333, 0.9167, 0.04167, 1.0, 0.0, 0.9167, 0.08333, 0.3333, 0.08333, 0.4167, 0.0, 0.4167, 0.0, 0.3333, 0.08333, 0.5833, 0.08333, 0.6667, 0.0, 0.6667, 0.0, 0.5833, 0.04167, 0.0, 0.08333, 0.08333, 0.0, 0.08333, 0.08333, 0.8333, 0.08333, 0.9167, 0.0, 0.9167, 0.0, 0.8333, 0.08333, 0.25, 0.08333, 0.3333, 0.0, 0.3333, 0.0, 0.25, 0.08333, 0.5, 0.08333, 0.5833, 0.0, 0.5833, 0.0, 0.5, 0.08333, 0.75, 0.08333, 0.8333, 0.0, 0.8333, 0.0, 0.75, 0.08333, 0.1667, 0.08333, 0.25, 0.0, 0.25, 0.0, 0.1667, 0.08333, 0.4167, 0.08333, 0.5, 0.0, 0.5, 0.0, 0.4167, 0.08333, 0.6667, 0.08333, 0.75, 0.0, 0.75, 0.0, 0.6667, 0.08333, 0.08333, 0.08333, 0.1667, 0.0, 0.1667, 0.0, 0.08333, 1.0, 0.1667, 1.0, 0.25, 0.9167, 0.25, 0.9167, 0.1667, 1.0, 0.4167, 1.0, 0.5, 0.9167, 0.5, 0.9167, 0.4167, 1.0, 0.6667, 1.0, 0.75, 0.9167, 0.75, 0.9167, 0.6667, 1.0, 0.08333, 1.0, 0.1667, 0.9167, 0.1667, 0.9167, 0.08333, 1.0, 0.9167, 0.9583, 1.0, 0.9167, 0.9167, 1.0, 0.3333, 1.0, 0.4167, 0.9167, 0.4167, 0.9167, 0.3333, 1.0, 0.5833, 1.0, 0.6667, 0.9167, 0.6667, 0.9167, 0.5833, 0.9583, 0.0, 1.0, 0.08333, 0.9167, 0.08333, 1.0, 0.8333, 1.0, 0.9167, 0.9167, 0.9167, 0.9167, 0.8333, 1.0, 0.25, 1.0, 0.3333, 0.9167, 0.3333, 0.9167, 0.25, 1.0, 0.5, 1.0, 0.5833, 0.9167, 0.5833, 0.9167, 0.5, 1.0, 0.75, 1.0, 0.8333, 0.9167, 0.8333, 0.9167, 0.75, 0.9167, 0.8333, 0.9167, 0.9167, 0.8333, 0.9167, 0.8333, 0.8333, 0.9167, 0.25, 0.9167, 0.3333, 0.8333, 0.3333, 0.8333, 0.25, 0.9167, 0.5, 0.9167, 0.5833, 0.8333, 0.5833, 0.8333, 0.5, 0.9167, 0.75, 0.9167, 0.8333, 0.8333, 0.8333, 0.8333, 0.75, 0.9167, 0.1667, 0.9167, 0.25, 0.8333, 0.25, 0.8333, 0.1667, 0.9167, 0.4167, 0.9167, 0.5, 0.8333, 0.5, 0.8333, 0.4167, 0.9167, 0.6667, 0.9167, 0.75, 0.8333, 0.75, 0.8333, 0.6667, 0.9167, 0.08333, 0.9167, 0.1667, 0.8333, 0.1667, 0.8333, 0.08333, 0.9167, 0.9167, 0.875, 1.0, 0.8333, 0.9167, 0.9167, 0.3333, 0.9167, 0.4167, 0.8333, 0.4167, 0.8333, 0.3333, 0.9167, 0.5833, 0.9167, 0.6667, 0.8333, 0.6667, 0.8333, 0.5833, 0.875, 0.0, 0.9167, 0.08333, 0.8333, 0.08333, 0.8333, 0.08333, 0.8333, 0.1667, 0.75, 0.1667, 0.75, 0.08333, 0.8333, 0.9167, 0.7917, 1.0, 0.75, 0.9167, 0.8333, 0.3333, 0.8333, 0.4167, 0.75, 0.4167, 0.75, 0.3333, 0.8333, 0.5833, 0.8333, 0.6667, 0.75, 0.6667, 0.75, 0.5833, 0.7917, 0.0, 0.8333, 0.08333, 0.75, 0.08333, 0.8333, 0.8333, 0.8333, 0.9167, 0.75, 0.9167, 0.75, 0.8333, 0.8333, 0.25, 0.8333, 0.3333, 0.75, 0.3333, 0.75, 0.25, 0.8333, 0.5, 0.8333, 0.5833, 0.75, 0.5833, 0.75, 0.5, 0.8333, 0.75, 0.8333, 0.8333, 0.75, 0.8333, 0.75, 0.75, 0.8333, 0.1667, 0.8333, 0.25, 0.75, 0.25, 0.75, 0.1667, 0.8333, 0.4167, 0.8333, 0.5, 0.75, 0.5, 0.75, 0.4167, 0.8333, 0.6667, 0.8333, 0.75, 0.75, 0.75, 0.75, 0.6667])
me_sphere.materials.append(mat_material_001)
me_sphere.use_remesh_fix_poles = True
me_sphere.use_remesh_preserve_attributes = False
me_sphere.use_mirror_vertex_groups = False
me_sphere.update()
me_plane = bpy.data.meshes.new('Plane')
me_plane.from_pydata([(0.2766, 2.885e-05, -1.284), (0.3796, 2.884e-05, -1.266), (0.3368, 2.885e-05, -1.269), (0.3111, 2.885e-05, -1.291), (0.406, 2.885e-05, -1.299), (0.3899, 2.885e-05, -1.354), (0.3644, 2.887e-05, -1.39), (0.4204, -0.0001789, -1.723), (0.4451, -0.0001789, -1.741), (0.4712, -0.0001789, -1.791), (0.4606, -0.0001789, -1.829), (0.427, -0.0001789, -1.846), (0.3976, -0.0001789, -1.836), (0.3787, -0.0001789, -1.859), (0.3441, -0.0001789, -1.865), (0.32, -0.0001789, -1.835), (0.3203, -0.0001789, -1.795), (0.3443, -0.0001789, -1.759), (0.3029, 2.888e-05, -1.401), (0.2636, 2.887e-05, -1.379), (0.247, 2.886e-05, -1.335), (0.2485, 2.886e-05, -1.305), (0.2963, -0.05502, -1.308), (0.3659, -0.03261, -1.284), (0.3352, -0.05502, -1.295), (0.3158, -0.05502, -1.307), (0.3888, -0.03261, -1.312), (0.3749, -0.03261, -1.36), (0.3526, -0.01682, -1.392), (0.4036, -0.01924, -1.728), (0.435, -0.04752, -1.743), (0.4553, -0.04752, -1.782), (0.447, -0.04752, -1.812), (0.4209, -0.04752, -1.824), (0.398, -0.04752, -1.816), (0.3833, -0.04752, -1.834), (0.3564, -0.04752, -1.839), (0.3376, -0.04752, -1.816), (0.3379, -0.04752, -1.785), (0.3646, -0.02715, -1.744), (0.3186, -0.02707, -1.404), (0.2843, -0.04285, -1.385), (0.2699, -0.04285, -1.347), (0.2711, -0.04285, -1.32), (0.3343, -0.03924, -1.405), (0.3813, -0.03576, -1.728), (0.3283, -0.05502, -1.38), (0.328, -0.06072, -1.337), (0.3864, -0.06079, -1.764), (0.3965, -0.06079, -1.799)], [], [(15, 14, 36, 37), (8, 7, 29, 30), (2, 3, 25, 24), (16, 15, 37, 38), (9, 8, 30, 31), (4, 1, 23, 26), (17, 16, 38, 39), (10, 9, 31, 32), (1, 2, 24, 23), (18, 17, 39, 40), (11, 10, 32, 33), (3, 0, 22, 25), (19, 18, 40, 41), (12, 11, 33, 34), (5, 4, 26, 27), (20, 19, 41, 42), (13, 12, 34, 35), (6, 5, 27, 28), (21, 20, 42, 43), (14, 13, 35, 36), (7, 6, 28, 29), (21, 43, 22, 0), (44, 40, 39, 45), (46, 41, 40, 44), (47, 42, 41, 46), (26, 47, 46, 27), (27, 46, 44, 28), (28, 44, 45, 29), (26, 23, 24, 47), (42, 47, 22, 43), (47, 24, 25, 22), (45, 39, 38, 48), (48, 38, 37, 49), (30, 48, 49, 31), (29, 45, 48, 30), (31, 49, 33, 32), (36, 35, 49, 37), (33, 49, 35, 34)])
me_plane.polygons.foreach_set('use_smooth', [True] * 38)
_uv = me_plane.uv_layers.new(name='UVMap')
_uv.uv.foreach_set('vector', [0.0, 0.0, 0.0, 0.0, 0.0, 0.0, 0.0, 0.0, 0.0, 0.0, 0.0, 0.0, 0.0, 0.0, 0.0, 0.0, 0.0, 0.0, 0.0, 0.0, 0.0, 0.0, 0.0, 0.0, 0.0, 0.0, 0.0, 0.0, 0.0, 0.0, 0.0, 0.0, 0.0, 0.0, 0.0, 0.0, 0.0, 0.0, 0.0, 0.0, 0.0, 0.0, 0.0, 0.0, 0.0, 0.0, 0.0, 0.0, 0.0, 0.0, 0.0, 0.0, 0.0, 0.0, 0.0, 0.0, 0.0, 0.0, 0.0, 0.0, 0.0, 0.0, 0.0, 0.0, 0.0, 0.0, 0.0, 0.0, 0.0, 0.0, 0.0, 0.0, 0.0, 0.0, 0.0, 0.0, 0.0, 0.0, 0.0, 0.0, 0.0, 0.0, 0.0, 0.0, 0.0, 0.0, 0.0, 0.0, 0.0, 0.0, 0.0, 0.0, 0.0, 0.0, 0.0, 0.0, 0.0, 0.0, 0.0, 0.0, 0.0, 0.0, 0.0, 0.0, 0.0, 0.0, 0.0, 0.0, 0.0, 0.0, 0.0, 0.0, 0.0, 0.0, 0.0, 0.0, 0.0, 0.0, 0.0, 0.0, 0.0, 0.0, 0.0, 0.0, 0.0, 0.0, 0.0, 0.0, 0.0, 0.0, 0.0, 0.0, 0.0, 0.0, 0.0, 0.0, 0.0, 0.0, 0.0, 0.0, 0.0, 0.0, 0.0, 0.0, 0.0, 0.0, 0.0, 0.0, 0.0, 0.0, 0.0, 0.0, 0.0, 0.0, 0.0, 0.0, 0.0, 0.0, 0.0, 0.0, 0.0, 0.0, 0.0, 0.0, 0.0, 0.0, 0.0, 0.0, 0.0, 0.0, 0.0, 0.0, 0.0, 0.0, 0.0, 0.0, 0.0, 0.0, 0.0, 0.0, 0.0, 0.0, 0.0, 0.0, 0.0, 0.0, 0.0, 0.0, 0.0, 0.0, 0.0, 0.0, 0.0, 0.0, 0.0, 0.0, 0.0, 0.0, 0.0, 0.0, 0.0, 0.0, 0.0, 0.0, 0.0, 0.0, 0.0, 0.0, 0.0, 0.0, 0.0, 0.0, 0.0, 0.0, 0.0, 0.0, 0.0, 0.0, 0.0, 0.0, 0.0, 0.0, 0.0, 0.0, 0.0, 0.0, 0.0, 0.0, 0.0, 0.0, 0.0, 0.0, 0.0, 0.0, 0.0, 0.0, 0.0, 0.0, 0.0, 0.0, 0.0, 0.0, 0.0, 0.0, 0.0, 0.0, 0.0, 0.0, 0.0, 0.0, 0.0, 0.0, 0.0, 0.0, 0.0, 0.0, 0.0, 0.0, 0.0, 0.0, 0.0, 0.0, 0.0, 0.0, 0.0, 0.0, 0.0, 0.0, 0.0, 0.0, 0.0, 0.0, 0.0, 0.0, 0.0, 0.0, 0.0, 0.0, 0.0, 0.0, 0.0, 0.0, 0.0, 0.0, 0.0, 0.0, 0.0, 0.0, 0.0, 0.0, 0.0, 0.0, 0.0, 0.0, 0.0, 0.0, 0.0, 0.0, 0.0, 0.0, 0.0, 0.0, 0.0, 0.0])
me_plane.materials.append(mat_material)
me_plane.use_remesh_fix_poles = True
me_plane.use_remesh_preserve_attributes = False
me_plane.use_mirror_vertex_groups = False
me_plane.update()
me_plane_001 = bpy.data.meshes.new('Plane.001')
me_plane_001.from_pydata([(0.0, 0.1191, -0.1677), (0.1798, 0.03264, -0.1727), (0.1977, -0.04105, -0.1995), (0.0, 0.1073, -0.01627), (0.1317, 0.09289, -0.03322), (0.2225, 0.0604, -0.08642), (0.0, 0.0264, -0.04604), (-2.328e-10, -0.03674, -0.09914), (-1.746e-10, -0.0999, -0.1727), (0.0, 0.1266, -0.2382), (0.1672, 0.05541, -0.2515), (0.2195, -0.05451, -0.2577), (0.0, 0.1175, -0.3288), (0.158, 0.06093, -0.3325), (0.2198, -0.04795, -0.3276), (0.0, 0.1006, -0.6918), (-4.657e-10, -0.1398, -0.3189), (3.123e-17, 0.08047, 0.1336), (0.0, 0.109, -0.4073), (0.1449, 0.02992, -0.3964), (0.1887, -0.04152, -0.4016), (0.0, 0.1048, -0.4685), (0.1334, 0.04051, -0.4685), (0.1591, -0.03843, -0.4711), (0.1046, -0.1143, -0.2099), (0.09479, -0.1478, -0.2723), (0.07715, -0.1521, -0.3287), (0.06909, -0.1172, -0.4042), (0.06437, -0.1224, -0.4737), (0.1677, -0.09034, -0.2047), (0.1814, -0.1223, -0.2659), (0.1588, -0.1288, -0.3269), (0.1438, -0.1086, -0.4029), (0.1125, -0.1181, -0.4685), (0.0, 0.1109, -0.08754), (0.1326, 0.01768, -0.1091), (0.1584, -0.03142, -0.1221), (0.1342, -0.06788, -0.1434), (0.08628, -0.09822, -0.151)], [(0, 1), (1, 2), (34, 0), (4, 3), (5, 4), (3, 6), (6, 7), (7, 8), (0, 9), (9, 10), (10, 11), (9, 12), (12, 13), (13, 14), (21, 15), (8, 16), (3, 17), (12, 18), (18, 19), (19, 20), (18, 21), (21, 22), (22, 23), (29, 24), (30, 25), (31, 26), (32, 27), (33, 28), (2, 29), (11, 30), (14, 31), (20, 32), (23, 33), (3, 34), (34, 35), (35, 36), (36, 37), (37, 38)], [])
_uv = me_plane_001.uv_layers.new(name='UVMap')
_uv.uv.foreach_set('vector', [])
me_plane_001.materials.append(mat_material)
me_plane_001.use_remesh_fix_poles = True
me_plane_001.use_remesh_preserve_attributes = False
me_plane_001.use_mirror_vertex_groups = False
me_plane_001.update()
me_plane_002 = bpy.data.meshes.new('Plane.002')
me_plane_002.from_pydata([(0.0, 0.05398, -0.569), (0.08326, 0.08436, -0.535), (0.2033, 0.08103, -0.5746), (0.2378, 0.0698, -0.6232), (0.1506, 0.04349, -0.7812), (0.1214, 0.03185, -0.832), (0.03082, 0.04554, -0.8222), (-0.0001399, 0.05006, -0.7909), (0.2046, 0.05104, -0.758), (-9.514e-05, 0.05192, -0.7672), (0.05295, 0.06578, -0.7808), (0.1267, 0.0601, -0.8069), (0.2359, 0.06175, -0.6682), (0.0, 0.05193, -0.6651), (0.08733, 0.1108, -0.6888), (0.1578, 0.09146, -0.7242), (0.2222, 0.05793, -0.7168), (0.0, 0.05193, -0.7166), (0.05294, 0.07665, -0.7338), (0.1532, 0.0729, -0.7679), (0.1587, 0.08437, -0.5413), (0.07231, 0.04541, -0.8383), (0.08068, 0.06567, -0.8117), (0.1338, 0.1108, -0.6844), (-0.0001126, 0.06273, -0.5508), (0.08955, 0.09827, -0.5123), (0.1732, 0.09828, -0.5199), (0.2241, 0.09596, -0.5578), (0.2644, 0.08694, -0.6134), (0.2288, 0.06328, -0.7673), (0.1685, 0.05456, -0.7951), (0.131, 0.04918, -0.8516), (0.07506, 0.06253, -0.8574), (0.02708, 0.06267, -0.8387), (-0.0002597, 0.06272, -0.8029), (-0.0002043, 0.06272, -0.7669), (0.06273, 0.08347, -0.7752), (0.1228, 0.07601, -0.7965), (0.2492, 0.07509, -0.7205), (-0.0001126, 0.06273, -0.7162), (0.06298, 0.08603, -0.7367), (0.1452, 0.08806, -0.7646), (0.08508, 0.08104, -0.8005), (0.264, 0.07892, -0.665), (-0.0001126, 0.06273, -0.6138), (0.09137, 0.1162, -0.6996), (0.1489, 0.1011, -0.7287), (0.1293, 0.1162, -0.696), (0.0, 0.1108, -0.5526), (0.09464, 0.1318, -0.5354), (0.1487, 0.1318, -0.5425), (0.1929, 0.1295, -0.5753), (0.2058, 0.1311, -0.6089), (0.1758, 0.09744, -0.7869), (0.1512, 0.1095, -0.8), (0.1123, 0.07464, -0.8402), (0.06376, 0.09107, -0.8363), (0.02185, 0.09622, -0.8195), (-8.388e-05, 0.09626, -0.7882), (-1.155e-05, 0.09581, -0.7569), (0.05408, 0.09713, -0.7802), (0.1284, 0.09603, -0.8065), (0.1991, 0.1098, -0.7524), (0.0, 0.1087, -0.6953), (0.05365, 0.09426, -0.7334), (0.1566, 0.1133, -0.7686), (0.082, 0.09661, -0.8109), (0.2243, 0.1124, -0.676), (0.0, 0.1413, -0.6239), (0.08818, 0.1303, -0.689), (0.1589, 0.1333, -0.7181), (0.1349, 0.1302, -0.685), (0.2371, 0.06661, -0.6457), (0.0, 0.05193, -0.6176), (0.07074, 0.1015, -0.5977), (0.1972, 0.08621, -0.6253), (0.1416, 0.0962, -0.6015), (0.2646, 0.08322, -0.6392), (-0.0001126, 0.06273, -0.5823), (0.2262, 0.1178, -0.6455), (0.0, 0.143, -0.5965), (0.1008, 0.1533, -0.5993), (0.1959, 0.1467, -0.6426), (0.1555, 0.1685, -0.6027)], [], [(9, 7, 6, 10), (22, 21, 5, 11), (8, 11, 5, 4), (16, 19, 11, 8), (17, 9, 10, 18), (73, 13, 14, 74), (76, 23, 15, 75), (72, 75, 15, 12), (13, 17, 18, 14), (12, 15, 19, 16), (74, 14, 23, 76), (10, 6, 21, 22), (43, 38, 62, 67), (31, 32, 56, 55), (26, 27, 51, 50), (25, 26, 50, 49), (36, 42, 66, 60), (24, 25, 49, 48), (47, 45, 69, 71), (34, 35, 59, 58), (33, 34, 58, 57), (37, 41, 65, 61), (32, 33, 57, 56), (41, 46, 70, 65), (14, 18, 40, 45), (4, 5, 31, 30), (18, 10, 36, 40), (19, 15, 46, 41), (21, 6, 33, 32), (11, 19, 41, 37), (6, 7, 34, 33), (7, 9, 35, 34), (23, 14, 45, 47), (0, 1, 25, 24), (10, 22, 42, 36), (1, 20, 26, 25), (20, 2, 27, 26), (5, 21, 32, 31), (12, 16, 38, 43), (2, 3, 28, 27), (72, 12, 43, 77), (22, 11, 37, 42), (16, 8, 29, 38), (17, 13, 44, 39), (8, 4, 30, 29), (73, 0, 24, 78), (15, 23, 47, 46), (9, 17, 39, 35), (59, 60, 57, 58), (66, 61, 55, 56), (53, 54, 55, 61), (62, 53, 61, 65), (63, 64, 60, 59), (80, 81, 69, 68), (83, 82, 70, 71), (79, 67, 70, 82), (68, 69, 64, 63), (67, 62, 65, 70), (81, 83, 71, 69), (60, 66, 56, 57), (27, 28, 52, 51), (77, 43, 67, 79), (42, 37, 61, 66), (38, 29, 53, 62), (39, 44, 68, 63), (29, 30, 54, 53), (78, 24, 48, 80), (46, 47, 71, 70), (35, 39, 63, 59), (45, 40, 64, 69), (30, 31, 55, 54), (40, 36, 60, 64), (44, 78, 80, 68), (28, 77, 79, 52), (49, 50, 83, 81), (52, 79, 82, 51), (50, 51, 82, 83), (48, 49, 81, 80), (13, 73, 78, 44), (3, 72, 77, 28), (1, 74, 76, 20), (3, 2, 75, 72), (20, 76, 75, 2), (0, 73, 74, 1)])
me_plane_002.polygons.foreach_set('use_smooth', [True] * 84)
_uv = me_plane_002.uv_layers.new(name='UVMap')
_uv.uv.foreach_set('vector', [0.0, 0.0, 0.0, 0.0, 0.0, 0.0, 0.0, 0.0, 0.0, 0.0, 0.0, 0.0, 0.0, 0.0, 0.0, 0.0, 0.0, 0.0, 0.0, 0.0, 0.0, 0.0, 0.0, 0.0, 0.0, 0.0, 0.0, 0.0, 0.0, 0.0, 0.0, 0.0, 0.0, 0.0, 0.0, 0.0, 0.0, 0.0, 0.0, 0.0, 0.0, 0.0, 0.0, 0.0, 0.0, 0.0, 0.0, 0.0, 0.0, 0.0, 0.0, 0.0, 0.0, 0.0, 0.0, 0.0, 0.0, 0.0, 0.0, 0.0, 0.0, 0.0, 0.0, 0.0, 0.0, 0.0, 0.0, 0.0, 0.0, 0.0, 0.0, 0.0, 0.0, 0.0, 0.0, 0.0, 0.0, 0.0, 0.0, 0.0, 0.0, 0.0, 0.0, 0.0, 0.0, 0.0, 0.0, 0.0, 0.0, 0.0, 0.0, 0.0, 0.0, 0.0, 0.0, 0.0, 0.0, 0.0, 0.0, 0.0, 0.0, 0.0, 0.0, 0.0, 0.0, 0.0, 0.0, 0.0, 0.0, 0.0, 0.0, 0.0, 0.0, 0.0, 0.0, 0.0, 0.0, 0.0, 0.0, 0.0, 0.0, 0.0, 0.0, 0.0, 0.0, 0.0, 0.0, 0.0, 0.0, 0.0, 0.0, 0.0, 0.0, 0.0, 0.0, 0.0, 0.0, 0.0, 0.0, 0.0, 0.0, 0.0, 0.0, 0.0, 0.0, 0.0, 0.0, 0.0, 0.0, 0.0, 0.0, 0.0, 0.0, 0.0, 0.0, 0.0, 0.0, 0.0, 0.0, 0.0, 0.0, 0.0, 0.0, 0.0, 0.0, 0.0, 0.0, 0.0, 0.0, 0.0, 0.0, 0.0, 0.0, 0.0, 0.0, 0.0, 0.0, 0.0, 0.0, 0.0, 0.0, 0.0, 0.0, 0.0, 0.0, 0.0, 0.0, 0.0, 0.0, 0.0, 0.0, 0.0, 0.0, 0.0, 0.0, 0.0, 0.0, 0.0, 0.0, 0.0, 0.0, 0.0, 0.0, 0.0, 0.0, 0.0, 0.0, 0.0, 0.0, 0.0, 0.0, 0.0, 0.0, 0.0, 0.0, 0.0, 0.0, 0.0, 0.0, 0.0, 0.0, 0.0, 0.0, 0.0, 0.0, 0.0, 0.0, 0.0, 0.0, 0.0, 0.0, 0.0, 0.0, 0.0, 0.0, 0.0, 0.0, 0.0, 0.0, 0.0, 0.0, 0.0, 0.0, 0.0, 0.0, 0.0, 0.0, 0.0, 0.0, 0.0, 0.0, 0.0, 0.0, 0.0, 0.0, 0.0, 0.0, 0.0, 0.0, 0.0, 0.0, 0.0, 0.0, 0.0, 0.0, 0.0, 0.0, 0.0, 0.0, 0.0, 0.0, 0.0, 0.0, 0.0, 0.0, 0.0, 0.0, 0.0, 0.0, 0.0, 0.0, 0.0, 0.0, 0.0, 0.0, 0.0, 0.0, 0.0, 0.0, 0.0, 0.0, 0.0, 0.0, 0.0, 0.0, 0.0, 0.0, 0.0, 0.0, 0.0, 0.0, 0.0, 0.0, 0.0, 0.0, 0.0, 0.0, 0.0, 0.0, 0.0, 0.0, 0.0, 0.0, 0.0, 0.0, 0.0, 0.0, 0.0, 0.0, 0.0, 0.0, 0.0, 0.0, 0.0, 0.0, 0.0, 0.0, 0.0, 0.0, 0.0, 0.0, 0.0, 0.0, 0.0, 0.0, 0.0, 0.0, 0.0, 0.0, 0.0, 0.0, 0.0, 0.0, 0.0, 0.0, 0.0, 0.0, 0.0, 0.0, 0.0, 0.0, 0.0, 0.0, 0.0, 0.0, 0.0, 0.0, 0.0, 0.0, 0.0, 0.0, 0.0, 0.0, 0.0, 0.0, 0.0, 0.0, 0.0, 0.0, 0.0, 0.0, 0.0, 0.0, 0.0, 0.0, 0.0, 0.0, 0.0, 0.0, 0.0, 0.0, 0.0, 0.0, 0.0, 0.0, 0.0, 0.0, 0.0, 0.0, 0.0, 0.0, 0.0, 0.0, 0.0, 0.0, 0.0, 0.0, 0.0, 0.0, 0.0, 0.0, 0.0, 0.0, 0.0, 0.0, 0.0, 0.0, 0.0, 0.0, 0.0, 0.0, 0.0, 0.0, 0.0, 0.0, 0.0, 0.0, 0.0, 0.0, 0.0, 0.0, 0.0, 0.0, 0.0, 0.0, 0.0, 0.0, 0.0, 0.0, 0.0, 0.0, 0.0, 0.0, 0.0, 0.0, 0.0, 0.0, 0.0, 0.0, 0.0, 0.0, 0.0, 0.0, 0.0, 0.0, 0.0, 0.0, 0.0, 0.0, 0.0, 0.0, 0.0, 0.0, 0.0, 0.0, 0.0, 0.0, 0.0, 0.0, 0.0, 0.0, 0.0, 0.0, 0.0, 0.0, 0.0, 0.0, 0.0, 0.0, 0.0, 0.0, 0.0, 0.0, 0.0, 0.0, 0.0, 0.0, 0.0, 0.0, 0.0, 0.0, 0.0, 0.0, 0.0, 0.0, 0.0, 0.0, 0.0, 0.0, 0.0, 0.0, 0.0, 0.0, 0.0, 0.0, 0.0, 0.0, 0.0, 0.0, 0.0, 0.0, 0.0, 0.0, 0.0, 0.0, 0.0, 0.0, 0.0, 0.0, 0.0, 0.0, 0.0, 0.0, 0.0, 0.0, 0.0, 0.0, 0.0, 0.0, 0.0, 0.0, 0.0, 0.0, 0.0, 0.0, 0.0, 0.0, 0.0, 0.0, 0.0, 0.0, 0.0, 0.0, 0.0, 0.0, 0.0, 0.0, 0.0, 0.0, 0.0, 0.0, 0.0, 0.0, 0.0, 0.0, 0.0, 0.0, 0.0, 0.0, 0.0, 0.0, 0.0, 0.0, 0.0, 0.0, 0.0, 0.0, 0.0, 0.0, 0.0, 0.0, 0.0, 0.0, 0.0, 0.0, 0.0, 0.0, 0.0, 0.0, 0.0, 0.0, 0.0, 0.0, 0.0, 0.0, 0.0, 0.0, 0.0, 0.0, 0.0, 0.0, 0.0, 0.0, 0.0, 0.0, 0.0, 0.0, 0.0, 0.0, 0.0, 0.0, 0.0, 0.0, 0.0, 0.0, 0.0, 0.0, 0.0, 0.0, 0.0, 0.0, 0.0, 0.0, 0.0, 0.0, 0.0, 0.0, 0.0, 0.0, 0.0, 0.0, 0.0, 0.0, 0.0, 0.0, 0.0, 0.0, 0.0, 0.0, 0.0, 0.0, 0.0, 0.0, 0.0, 0.0, 0.0, 0.0, 0.0, 0.0, 0.0, 0.0, 0.0, 0.0, 0.0, 0.0, 0.0, 0.0, 0.0, 0.0, 0.0, 0.0, 0.0, 0.0, 0.0, 0.0, 0.0, 0.0, 0.0, 0.0, 0.0, 0.0, 0.0, 0.0, 0.0, 0.0, 0.0, 0.0, 0.0, 0.0, 0.0, 0.0, 0.0, 0.0, 0.0, 0.0, 0.0, 0.0, 0.0, 0.0, 0.0, 0.0, 0.0])
me_plane_002.materials.append(mat_material)
me_plane_002.use_remesh_fix_poles = True
me_plane_002.use_remesh_preserve_attributes = False
me_plane_002.use_mirror_vertex_groups = False
me_plane_002.update()
me_plane_003 = bpy.data.meshes.new('Plane.003')
me_plane_003.from_pydata([(0.1654, 1.489e-05, -0.8174), (0.2402, 1.488e-05, -0.7855), (0.2079, 1.488e-05, -0.7805), (0.1822, 1.488e-05, -0.7934), (0.2646, 1.488e-05, -0.8063), (0.2601, 1.489e-05, -0.8502), (0.2516, 0.0, -0.8785), (0.3116, 1.495e-05, -1.154), (0.337, 1.495e-05, -1.162), (0.3721, 1.495e-05, -1.199), (0.3727, 1.496e-05, -1.234), (0.3548, 1.497e-05, -1.262), (0.3342, 1.497e-05, -1.275), (0.3168, 1.498e-05, -1.285), (0.2822, 1.498e-05, -1.293), (0.2543, 1.498e-05, -1.274), (0.2443, 1.497e-05, -1.24), (0.2556, 1.496e-05, -1.203), (0.1945, 0.0, -0.8996), (0.168, 1.49e-05, -0.8869), (0.1559, 1.49e-05, -0.8608), (0.1528, 1.489e-05, -0.8379), (0.1784, -0.03148, -0.827), (0.2322, -0.02509, -0.7968), (0.2103, -0.03221, -0.7944), (0.188, -0.03116, -0.8046), (0.2535, -0.02509, -0.819), (0.2496, -0.02509, -0.8573), (0.2406, -0.01694, -0.8823), (0.2984, -0.01694, -1.162), (0.3289, -0.04209, -1.166), (0.3561, -0.04209, -1.195), (0.3512, -0.04209, -1.219), (0.3375, -0.04209, -1.24), (0.3231, -0.04209, -1.253), (0.308, -0.04209, -1.258), (0.2853, -0.04209, -1.26), (0.2644, -0.04209, -1.254), (0.2567, -0.04209, -1.227), (0.2691, -0.02398, -1.185), (0.21, -0.02692, -0.8996), (0.1845, -0.03297, -0.8884), (0.1747, -0.03297, -0.8662), (0.172, -0.03297, -0.8461), (0.2253, -0.03879, -0.898), (0.2794, -0.03163, -1.167), (0.2171, -0.04233, -0.8784), (0.2109, -0.04672, -0.8457), (0.2928, -0.05389, -1.197), (0.305, -0.05389, -1.221)], [], [(15, 14, 36, 37), (8, 7, 29, 30), (2, 3, 25, 24), (16, 15, 37, 38), (9, 8, 30, 31), (4, 1, 23, 26), (17, 16, 38, 39), (10, 9, 31, 32), (1, 2, 24, 23), (18, 17, 39, 40), (11, 10, 32, 33), (3, 0, 22, 25), (19, 18, 40, 41), (12, 11, 33, 34), (5, 4, 26, 27), (20, 19, 41, 42), (13, 12, 34, 35), (6, 5, 27, 28), (21, 20, 42, 43), (14, 13, 35, 36), (7, 6, 28, 29), (21, 43, 22, 0), (44, 40, 39, 45), (46, 41, 40, 44), (47, 42, 41, 46), (26, 47, 46, 27), (27, 46, 44, 28), (28, 44, 45, 29), (26, 23, 24, 47), (42, 47, 22, 43), (47, 24, 25, 22), (45, 39, 38, 48), (48, 38, 37, 49), (30, 48, 49, 31), (29, 45, 48, 30), (31, 49, 33, 32), (36, 35, 49, 37), (33, 49, 35, 34)])
me_plane_003.polygons.foreach_set('use_smooth', [True] * 38)
_uv = me_plane_003.uv_layers.new(name='UVMap')
_uv.uv.foreach_set('vector', [0.0, 0.0, 0.0, 0.0, 0.0, 0.0, 0.0, 0.0, 0.0, 0.0, 0.0, 0.0, 0.0, 0.0, 0.0, 0.0, 0.0, 0.0, 0.0, 0.0, 0.0, 0.0, 0.0, 0.0, 0.0, 0.0, 0.0, 0.0, 0.0, 0.0, 0.0, 0.0, 0.0, 0.0, 0.0, 0.0, 0.0, 0.0, 0.0, 0.0, 0.0, 0.0, 0.0, 0.0, 0.0, 0.0, 0.0, 0.0, 0.0, 0.0, 0.0, 0.0, 0.0, 0.0, 0.0, 0.0, 0.0, 0.0, 0.0, 0.0, 0.0, 0.0, 0.0, 0.0, 0.0, 0.0, 0.0, 0.0, 0.0, 0.0, 0.0, 0.0, 0.0, 0.0, 0.0, 0.0, 0.0, 0.0, 0.0, 0.0, 0.0, 0.0, 0.0, 0.0, 0.0, 0.0, 0.0, 0.0, 0.0, 0.0, 0.0, 0.0, 0.0, 0.0, 0.0, 0.0, 0.0, 0.0, 0.0, 0.0, 0.0, 0.0, 0.0, 0.0, 0.0, 0.0, 0.0, 0.0, 0.0, 0.0, 0.0, 0.0, 0.0, 0.0, 0.0, 0.0, 0.0, 0.0, 0.0, 0.0, 0.0, 0.0, 0.0, 0.0, 0.0, 0.0, 0.0, 0.0, 0.0, 0.0, 0.0, 0.0, 0.0, 0.0, 0.0, 0.0, 0.0, 0.0, 0.0, 0.0, 0.0, 0.0, 0.0, 0.0, 0.0, 0.0, 0.0, 0.0, 0.0, 0.0, 0.0, 0.0, 0.0, 0.0, 0.0, 0.0, 0.0, 0.0, 0.0, 0.0, 0.0, 0.0, 0.0, 0.0, 0.0, 0.0, 0.0, 0.0, 0.0, 0.0, 0.0, 0.0, 0.0, 0.0, 0.0, 0.0, 0.0, 0.0, 0.0, 0.0, 0.0, 0.0, 0.0, 0.0, 0.0, 0.0, 0.0, 0.0, 0.0, 0.0, 0.0, 0.0, 0.0, 0.0, 0.0, 0.0, 0.0, 0.0, 0.0, 0.0, 0.0, 0.0, 0.0, 0.0, 0.0, 0.0, 0.0, 0.0, 0.0, 0.0, 0.0, 0.0, 0.0, 0.0, 0.0, 0.0, 0.0, 0.0, 0.0, 0.0, 0.0, 0.0, 0.0, 0.0, 0.0, 0.0, 0.0, 0.0, 0.0, 0.0, 0.0, 0.0, 0.0, 0.0, 0.0, 0.0, 0.0, 0.0, 0.0, 0.0, 0.0, 0.0, 0.0, 0.0, 0.0, 0.0, 0.0, 0.0, 0.0, 0.0, 0.0, 0.0, 0.0, 0.0, 0.0, 0.0, 0.0, 0.0, 0.0, 0.0, 0.0, 0.0, 0.0, 0.0, 0.0, 0.0, 0.0, 0.0, 0.0, 0.0, 0.0, 0.0, 0.0, 0.0, 0.0, 0.0, 0.0, 0.0, 0.0, 0.0, 0.0, 0.0, 0.0, 0.0, 0.0, 0.0, 0.0, 0.0, 0.0, 0.0, 0.0, 0.0, 0.0, 0.0, 0.0, 0.0, 0.0, 0.0, 0.0, 0.0, 0.0, 0.0, 0.0, 0.0])
me_plane_003.materials.append(mat_material_002)
me_plane_003.use_remesh_fix_poles = True
me_plane_003.use_remesh_preserve_attributes = False
me_plane_003.use_mirror_vertex_groups = False
me_plane_003.update()
me_plane_004 = bpy.data.meshes.new('Plane.004')
me_plane_004.from_pydata([(0.5748, 1.489e-05, -0.3921), (0.6253, 1.487e-05, -0.3296), (0.6019, 1.488e-05, -0.3529), (0.5982, 1.489e-05, -0.3786), (0.657, 1.488e-05, -0.3348), (0.6758, 1.488e-05, -0.3748), (0.6856, 1.489e-05, -0.4056), (0.869, 1.493e-05, -0.5607), (0.8952, 1.493e-05, -0.555), (0.944, 1.493e-05, -0.5681), (0.9627, 1.494e-05, -0.5981), (0.9534, 1.495e-05, -0.63), (0.929, 1.496e-05, -0.6431), (0.9327, 1.496e-05, -0.6694), (0.9159, 1.497e-05, -0.6956), (0.8821, 1.497e-05, -0.6937), (0.8558, 1.496e-05, -0.6694), (0.8465, 1.495e-05, -0.6319), (0.6476, 1.49e-05, -0.4513), (0.6158, 1.49e-05, -0.4537), (0.5839, 1.49e-05, -0.4368), (0.5695, 1.49e-05, -0.4187), (0.5984, -0.04233, -0.3959), (0.6264, -0.02509, -0.3468), (0.6143, -0.04233, -0.3688), (0.6089, -0.04233, -0.3852), (0.654, -0.02509, -0.3514), (0.6704, -0.02509, -0.3862), (0.6793, -0.01295, -0.4157), (0.8618, -0.01694, -0.5744), (0.8904, -0.04209, -0.5627), (0.9283, -0.04209, -0.573), (0.9429, -0.04209, -0.5963), (0.9356, -0.04209, -0.6211), (0.9166, -0.04209, -0.6313), (0.9195, -0.04209, -0.6518), (0.9064, -0.04209, -0.6722), (0.8801, -0.04209, -0.6707), (0.8597, -0.04209, -0.6518), (0.8488, -0.02398, -0.6096), (0.6601, -0.02083, -0.4399), (0.6306, -0.03297, -0.4464), (0.6028, -0.03297, -0.4317), (0.5902, -0.03297, -0.416), (0.6697, -0.03019, -0.4326), (0.8485, -0.03163, -0.5891), (0.6534, -0.04233, -0.4211), (0.6313, -0.04672, -0.3963), (0.875, -0.05389, -0.6072), (0.9042, -0.05389, -0.6218)], [], [(15, 14, 36, 37), (8, 7, 29, 30), (2, 3, 25, 24), (16, 15, 37, 38), (9, 8, 30, 31), (4, 1, 23, 26), (17, 16, 38, 39), (10, 9, 31, 32), (1, 2, 24, 23), (18, 17, 39, 40), (11, 10, 32, 33), (3, 0, 22, 25), (19, 18, 40, 41), (12, 11, 33, 34), (5, 4, 26, 27), (20, 19, 41, 42), (13, 12, 34, 35), (6, 5, 27, 28), (21, 20, 42, 43), (14, 13, 35, 36), (7, 6, 28, 29), (21, 43, 22, 0), (44, 40, 39, 45), (46, 41, 40, 44), (47, 42, 41, 46), (26, 47, 46, 27), (27, 46, 44, 28), (28, 44, 45, 29), (26, 23, 24, 47), (42, 47, 22, 43), (47, 24, 25, 22), (45, 39, 38, 48), (48, 38, 37, 49), (30, 48, 49, 31), (29, 45, 48, 30), (31, 49, 33, 32), (36, 35, 49, 37), (33, 49, 35, 34)])
me_plane_004.polygons.foreach_set('use_smooth', [True] * 38)
_uv = me_plane_004.uv_layers.new(name='UVMap')
_uv.uv.foreach_set('vector', [0.0, 0.0, 0.0, 0.0, 0.0, 0.0, 0.0, 0.0, 0.0, 0.0, 0.0, 0.0, 0.0, 0.0, 0.0, 0.0, 0.0, 0.0, 0.0, 0.0, 0.0, 0.0, 0.0, 0.0, 0.0, 0.0, 0.0, 0.0, 0.0, 0.0, 0.0, 0.0, 0.0, 0.0, 0.0, 0.0, 0.0, 0.0, 0.0, 0.0, 0.0, 0.0, 0.0, 0.0, 0.0, 0.0, 0.0, 0.0, 0.0, 0.0, 0.0, 0.0, 0.0, 0.0, 0.0, 0.0, 0.0, 0.0, 0.0, 0.0, 0.0, 0.0, 0.0, 0.0, 0.0, 0.0, 0.0, 0.0, 0.0, 0.0, 0.0, 0.0, 0.0, 0.0, 0.0, 0.0, 0.0, 0.0, 0.0, 0.0, 0.0, 0.0, 0.0, 0.0, 0.0, 0.0, 0.0, 0.0, 0.0, 0.0, 0.0, 0.0, 0.0, 0.0, 0.0, 0.0, 0.0, 0.0, 0.0, 0.0, 0.0, 0.0, 0.0, 0.0, 0.0, 0.0, 0.0, 0.0, 0.0, 0.0, 0.0, 0.0, 0.0, 0.0, 0.0, 0.0, 0.0, 0.0, 0.0, 0.0, 0.0, 0.0, 0.0, 0.0, 0.0, 0.0, 0.0, 0.0, 0.0, 0.0, 0.0, 0.0, 0.0, 0.0, 0.0, 0.0, 0.0, 0.0, 0.0, 0.0, 0.0, 0.0, 0.0, 0.0, 0.0, 0.0, 0.0, 0.0, 0.0, 0.0, 0.0, 0.0, 0.0, 0.0, 0.0, 0.0, 0.0, 0.0, 0.0, 0.0, 0.0, 0.0, 0.0, 0.0, 0.0, 0.0, 0.0, 0.0, 0.0, 0.0, 0.0, 0.0, 0.0, 0.0, 0.0, 0.0, 0.0, 0.0, 0.0, 0.0, 0.0, 0.0, 0.0, 0.0, 0.0, 0.0, 0.0, 0.0, 0.0, 0.0, 0.0, 0.0, 0.0, 0.0, 0.0, 0.0, 0.0, 0.0, 0.0, 0.0, 0.0, 0.0, 0.0, 0.0, 0.0, 0.0, 0.0, 0.0, 0.0, 0.0, 0.0, 0.0, 0.0, 0.0, 0.0, 0.0, 0.0, 0.0, 0.0, 0.0, 0.0, 0.0, 0.0, 0.0, 0.0, 0.0, 0.0, 0.0, 0.0, 0.0, 0.0, 0.0, 0.0, 0.0, 0.0, 0.0, 0.0, 0.0, 0.0, 0.0, 0.0, 0.0, 0.0, 0.0, 0.0, 0.0, 0.0, 0.0, 0.0, 0.0, 0.0, 0.0, 0.0, 0.0, 0.0, 0.0, 0.0, 0.0, 0.0, 0.0, 0.0, 0.0, 0.0, 0.0, 0.0, 0.0, 0.0, 0.0, 0.0, 0.0, 0.0, 0.0, 0.0, 0.0, 0.0, 0.0, 0.0, 0.0, 0.0, 0.0, 0.0, 0.0, 0.0, 0.0, 0.0, 0.0, 0.0, 0.0, 0.0, 0.0, 0.0, 0.0, 0.0, 0.0, 0.0, 0.0, 0.0, 0.0, 0.0, 0.0, 0.0, 0.0, 0.0, 0.0])
me_plane_004.materials.append(mat_material_003)
me_plane_004.use_remesh_fix_poles = True
me_plane_004.use_remesh_preserve_attributes = False
me_plane_004.use_mirror_vertex_groups = False
me_plane_004.update()
me_plane_005 = bpy.data.meshes.new('Plane.005')
me_plane_005.from_pydata([(0.3786, 0.1, -1.823), (0.4538, 0.07955, -1.823), (0.5065, -0.1292, -1.846), (0.3368, -0.2179, -1.846), (0.3394, 0.04285, -1.87), (0.4328, -0.1779, -1.846), (0.4974, -0.01719, -1.87), (0.336, -0.1622, -1.87), (0.4139, -0.07019, -1.87), (0.3662, 0.153, -1.905), (0.4604, 0.08938, -1.905), (0.5088, -0.01803, -1.905), (0.5179, -0.1379, -1.905), (0.4371, -0.1965, -1.905), (0.3323, -0.2403, -1.905), (0.3284, -0.1791, -1.905), (0.3307, 0.04386, -1.905), (0.416, -0.07686, -1.905), (0.3539, -0.03532, -1.87), (0.4756, 0.03118, -1.846), (0.3962, 0.0149, -1.846), (0.3457, -0.04326, -1.905), (0.4846, 0.03567, -1.905), (0.3911, 0.03807, -1.905)], [], [(6, 8, 5, 2), (20, 0, 4, 18), (5, 8, 7, 3), (19, 20, 8, 6), (11, 12, 13, 17), (23, 21, 16, 9), (13, 14, 15, 17), (22, 11, 17, 23), (19, 6, 11, 22), (2, 5, 13, 12), (18, 4, 16, 21), (6, 2, 12, 11), (3, 7, 15, 14), (4, 0, 9, 16), (5, 3, 14, 13), (0, 1, 10, 9), (7, 18, 21, 15), (1, 19, 22, 10), (10, 22, 23, 9), (17, 15, 21, 23), (1, 0, 20, 19), (8, 20, 18, 7)])
me_plane_005.polygons.foreach_set('use_smooth', [True] * 22)
_k = {(9, 10): 0.43922, (11, 12): 0.43922, (13, 14): 0.43922, (16, 21): 0.43922, (9, 16): 0.43922, (12, 13): 0.43922, (11, 22): 0.43922, (14, 15): 0.43922, (15, 21): 0.43922, (10, 22): 0.43922}
me_plane_005.attributes.new('crease_edge', 'FLOAT', 'EDGE').data.foreach_set('value', [_k.get((min(e.vertices), max(e.vertices)), 0.0) for e in me_plane_005.edges])
_uv = me_plane_005.uv_layers.new(name='UVMap')
_uv.uv.foreach_set('vector', [0.0, 0.0, 0.0, 0.0, 0.0, 0.0, 0.0, 0.0, 0.0, 0.0, 0.0, 0.0, 0.0, 0.0, 0.0, 0.0, 0.0, 0.0, 0.0, 0.0, 0.0, 0.0, 0.0, 0.0, 0.0, 0.0, 0.0, 0.0, 0.0, 0.0, 0.0, 0.0, 0.0, 0.0, 0.0, 0.0, 0.0, 0.0, 0.0, 0.0, 0.0, 0.0, 0.0, 0.0, 0.0, 0.0, 0.0, 0.0, 0.0, 0.0, 0.0, 0.0, 0.0, 0.0, 0.0, 0.0, 0.0, 0.0, 0.0, 0.0, 0.0, 0.0, 0.0, 0.0, 0.0, 0.0, 0.0, 0.0, 0.0, 0.0, 0.0, 0.0, 0.0, 0.0, 0.0, 0.0, 0.0, 0.0, 0.0, 0.0, 0.0, 0.0, 0.0, 0.0, 0.0, 0.0, 0.0, 0.0, 0.0, 0.0, 0.0, 0.0, 0.0, 0.0, 0.0, 0.0, 0.0, 0.0, 0.0, 0.0, 0.0, 0.0, 0.0, 0.0, 0.0, 0.0, 0.0, 0.0, 0.0, 0.0, 0.0, 0.0, 0.0, 0.0, 0.0, 0.0, 0.0, 0.0, 0.0, 0.0, 0.0, 0.0, 0.0, 0.0, 0.0, 0.0, 0.0, 0.0, 0.0, 0.0, 0.0, 0.0, 0.0, 0.0, 0.0, 0.0, 0.0, 0.0, 0.0, 0.0, 0.0, 0.0, 0.0, 0.0, 0.0, 0.0, 0.0, 0.0, 0.0, 0.0, 0.0, 0.0, 0.0, 0.0, 0.0, 0.0, 0.0, 0.0, 0.0, 0.0, 0.0, 0.0, 0.0, 0.0, 0.0, 0.0, 0.0, 0.0, 0.0, 0.0, 0.0, 0.0, 0.0, 0.0, 0.0, 0.0])
me_plane_005.materials.append(mat_material)
me_plane_005.use_remesh_fix_poles = True
me_plane_005.use_remesh_preserve_attributes = False
me_plane_005.use_mirror_vertex_groups = False
me_plane_005.update()
me_plane_006 = bpy.data.meshes.new('Plane.006')
me_plane_006.from_pydata([(0.2204, 1.49e-05, -0.1061), (0.2709, 1.488e-05, -0.04357), (0.2476, 1.489e-05, -0.06693), (0.2438, 1.489e-05, -0.09255), (0.3026, 1.488e-05, -0.04884), (0.3214, 1.489e-05, -0.08878), (0.3252, 1.49e-05, -0.1227), (0.5146, 1.494e-05, -0.2747), (0.5408, 1.494e-05, -0.269), (0.5896, 1.494e-05, -0.2821), (0.6084, 1.495e-05, -0.3121), (0.6076, 1.496e-05, -0.344), (0.5961, 1.496e-05, -0.3682), (0.5845, 1.497e-05, -0.3904), (0.5615, 1.498e-05, -0.4096), (0.5277, 1.498e-05, -0.4077), (0.5015, 1.497e-05, -0.3834), (0.4921, 1.496e-05, -0.3459), (0.2952, 1.491e-05, -0.1602), (0.2614, 1.491e-05, -0.1677), (0.2295, 1.491e-05, -0.1508), (0.2151, 1.49e-05, -0.1327), (0.244, -0.04233, -0.1099), (0.272, -0.02509, -0.06079), (0.26, -0.04233, -0.08278), (0.2545, -0.04233, -0.09921), (0.2996, -0.02509, -0.06539), (0.3161, -0.02509, -0.1002), (0.3193, -0.01295, -0.1298), (0.5074, -0.01694, -0.2884), (0.536, -0.04209, -0.2767), (0.5739, -0.04209, -0.287), (0.5885, -0.04209, -0.3103), (0.5899, -0.04209, -0.3352), (0.5838, -0.04209, -0.3564), (0.5713, -0.04209, -0.3728), (0.552, -0.04209, -0.3862), (0.5258, -0.04209, -0.3847), (0.5053, -0.04209, -0.3658), (0.4944, -0.02398, -0.3236), (0.3057, -0.02083, -0.1539), (0.2763, -0.03297, -0.1604), (0.2485, -0.03297, -0.1457), (0.2358, -0.03297, -0.13), (0.3154, -0.03019, -0.1466), (0.4941, -0.03163, -0.3031), (0.299, -0.04233, -0.1351), (0.2769, -0.04672, -0.1103), (0.5207, -0.05389, -0.3212), (0.5498, -0.05389, -0.3358)], [], [(15, 14, 36, 37), (8, 7, 29, 30), (2, 3, 25, 24), (16, 15, 37, 38), (9, 8, 30, 31), (4, 1, 23, 26), (17, 16, 38, 39), (10, 9, 31, 32), (1, 2, 24, 23), (18, 17, 39, 40), (11, 10, 32, 33), (3, 0, 22, 25), (19, 18, 40, 41), (12, 11, 33, 34), (5, 4, 26, 27), (20, 19, 41, 42), (13, 12, 34, 35), (6, 5, 27, 28), (21, 20, 42, 43), (14, 13, 35, 36), (7, 6, 28, 29), (21, 43, 22, 0), (44, 40, 39, 45), (46, 41, 40, 44), (47, 42, 41, 46), (26, 47, 46, 27), (27, 46, 44, 28), (28, 44, 45, 29), (26, 23, 24, 47), (42, 47, 22, 43), (47, 24, 25, 22), (45, 39, 38, 48), (48, 38, 37, 49), (30, 48, 49, 31), (29, 45, 48, 30), (31, 49, 33, 32), (36, 35, 49, 37), (33, 49, 35, 34)])
me_plane_006.polygons.foreach_set('use_smooth', [True] * 38)
_uv = me_plane_006.uv_layers.new(name='UVMap')
_uv.uv.foreach_set('vector', [0.0, 0.0, 0.0, 0.0, 0.0, 0.0, 0.0, 0.0, 0.0, 0.0, 0.0, 0.0, 0.0, 0.0, 0.0, 0.0, 0.0, 0.0, 0.0, 0.0, 0.0, 0.0, 0.0, 0.0, 0.0, 0.0, 0.0, 0.0, 0.0, 0.0, 0.0, 0.0, 0.0, 0.0, 0.0, 0.0, 0.0, 0.0, 0.0, 0.0, 0.0, 0.0, 0.0, 0.0, 0.0, 0.0, 0.0, 0.0, 0.0, 0.0, 0.0, 0.0, 0.0, 0.0, 0.0, 0.0, 0.0, 0.0, 0.0, 0.0, 0.0, 0.0, 0.0, 0.0, 0.0, 0.0, 0.0, 0.0, 0.0, 0.0, 0.0, 0.0, 0.0, 0.0, 0.0, 0.0, 0.0, 0.0, 0.0, 0.0, 0.0, 0.0, 0.0, 0.0, 0.0, 0.0, 0.0, 0.0, 0.0, 0.0, 0.0, 0.0, 0.0, 0.0, 0.0, 0.0, 0.0, 0.0, 0.0, 0.0, 0.0, 0.0, 0.0, 0.0, 0.0, 0.0, 0.0, 0.0, 0.0, 0.0, 0.0, 0.0, 0.0, 0.0, 0.0, 0.0, 0.0, 0.0, 0.0, 0.0, 0.0, 0.0, 0.0, 0.0, 0.0, 0.0, 0.0, 0.0, 0.0, 0.0, 0.0, 0.0, 0.0, 0.0, 0.0, 0.0, 0.0, 0.0, 0.0, 0.0, 0.0, 0.0, 0.0, 0.0, 0.0, 0.0, 0.0, 0.0, 0.0, 0.0, 0.0, 0.0, 0.0, 0.0, 0.0, 0.0, 0.0, 0.0, 0.0, 0.0, 0.0, 0.0, 0.0, 0.0, 0.0, 0.0, 0.0, 0.0, 0.0, 0.0, 0.0, 0.0, 0.0, 0.0, 0.0, 0.0, 0.0, 0.0, 0.0, 0.0, 0.0, 0.0, 0.0, 0.0, 0.0, 0.0, 0.0, 0.0, 0.0, 0.0, 0.0, 0.0, 0.0, 0.0, 0.0, 0.0, 0.0, 0.0, 0.0, 0.0, 0.0, 0.0, 0.0, 0.0, 0.0, 0.0, 0.0, 0.0, 0.0, 0.0, 0.0, 0.0, 0.0, 0.0, 0.0, 0.0, 0.0, 0.0, 0.0, 0.0, 0.0, 0.0, 0.0, 0.0, 0.0, 0.0, 0.0, 0.0, 0.0, 0.0, 0.0, 0.0, 0.0, 0.0, 0.0, 0.0, 0.0, 0.0, 0.0, 0.0, 0.0, 0.0, 0.0, 0.0, 0.0, 0.0, 0.0, 0.0, 0.0, 0.0, 0.0, 0.0, 0.0, 0.0, 0.0, 0.0, 0.0, 0.0, 0.0, 0.0, 0.0, 0.0, 0.0, 0.0, 0.0, 0.0, 0.0, 0.0, 0.0, 0.0, 0.0, 0.0, 0.0, 0.0, 0.0, 0.0, 0.0, 0.0, 0.0, 0.0, 0.0, 0.0, 0.0, 0.0, 0.0, 0.0, 0.0, 0.0, 0.0, 0.0, 0.0, 0.0, 0.0, 0.0, 0.0, 0.0, 0.0, 0.0, 0.0, 0.0, 0.0, 0.0, 0.0, 0.0])
me_plane_006.materials.append(mat_material_004)
me_plane_006.use_remesh_fix_poles = True
me_plane_006.use_remesh_preserve_attributes = False
me_plane_006.use_mirror_vertex_groups = False
me_plane_006.update()
me_plane_007 = bpy.data.meshes.new('Plane.007')
me_plane_007.from_pydata([(0.9645, 0.04649, -0.6529), (0.9912, 0.03842, -0.6302), (1.038, 0.03842, -0.6372), (1.098, 0.03842, -0.6488), (1.085, 0.03842, -0.6653), (1.022, 0.04924, -0.6563), (1.109, 0.03842, -0.7068), (1.15, 0.03842, -0.7298), (1.053, 0.0474, -0.8174), (0.9908, 0.0474, -0.7636), (0.9579, 0.03842, -0.7377), (0.9438, 0.04724, -0.6863), (1.086, 0.03842, -0.7872), (0.9457, 0.06569, -0.6265), (0.9834, 0.0544, -0.6189), (1.049, 0.0544, -0.6223), (1.105, 0.0544, -0.6495), (1.089, 0.0544, -0.6698), (1.04, 0.0544, -0.6596), (1.12, 0.0544, -0.7074), (1.165, 0.0544, -0.7346), (1.096, 0.0544, -0.8008), (1.055, 0.0544, -0.8349), (0.984, 0.0544, -0.7791), (0.9449, 0.0544, -0.7432), (0.9204, 0.06498, -0.6956), (0.9586, 0.09064, -0.647), (0.9916, 0.07595, -0.6308), (1.05, 0.07595, -0.6398), (1.097, 0.07595, -0.6492), (1.084, 0.07595, -0.6657), (1.029, 0.07595, -0.6555), (1.108, 0.07595, -0.7068), (1.149, 0.07595, -0.7295), (1.086, 0.07595, -0.7865), (1.053, 0.07595, -0.8164), (0.9907, 0.07595, -0.7651), (0.9586, 0.07595, -0.7374), (0.9446, 0.09593, -0.6865), (1.057, 0.04096, -0.6385), (1.037, 0.04096, -0.653), (1.06, 0.05467, -0.6265), (1.053, 0.05467, -0.6592), (1.057, 0.07314, -0.6386), (1.044, 0.07314, -0.6522), (1.067, 0.04474, -0.6772), (1.024, 0.04614, -0.7913), (1.082, 0.05427, -0.6793), (1.017, 0.05427, -0.8081), (1.073, 0.07733, -0.6767), (1.023, 0.07733, -0.7916), (1.006, 0.04856, -0.7099), (1.081, 0.04856, -0.7621), (1.118, 0.03842, -0.7585), (1.13, 0.0544, -0.7677), (1.013, 0.1018, -0.7103), (1.081, 0.07595, -0.7616), (1.117, 0.07595, -0.758), (1.049, 0.07733, -0.7413), (1.046, 0.0473, -0.7413), (0.9413, 0.05024, -0.663), (0.9745, 0.04856, -0.684), (0.9295, 0.07114, -0.6572), (0.9516, 0.1014, -0.6667), (0.9751, 0.1131, -0.6841)], [], [(39, 2, 5, 40), (60, 11, 10, 61), (61, 10, 9, 51), (59, 46, 8, 52), (53, 52, 8, 12), (41, 16, 29, 43), (24, 37, 36, 23), (54, 21, 34, 57), (15, 28, 27, 14), (48, 23, 36, 50), (11, 25, 24, 10), (3, 4, 17, 16), (60, 62, 25, 11), (40, 5, 18, 42), (45, 6, 19, 47), (6, 7, 20, 19), (12, 8, 22, 21), (1, 14, 13, 0), (46, 9, 23, 48), (2, 15, 14, 1), (53, 12, 21, 54), (10, 24, 23, 9), (39, 3, 16, 41), (43, 44, 31, 28), (63, 64, 37, 38), (64, 55, 36, 37), (58, 56, 35, 50), (57, 34, 35, 56), (25, 38, 37, 24), (16, 17, 30, 29), (62, 63, 38, 25), (42, 18, 31, 44), (47, 19, 32, 49), (19, 20, 33, 32), (21, 22, 35, 34), (14, 27, 26, 13), (17, 42, 44, 30), (29, 30, 44, 43), (2, 39, 41, 15), (4, 40, 42, 17), (15, 41, 43, 28), (3, 39, 40, 4), (18, 47, 49, 31), (55, 58, 50, 36), (8, 46, 48, 22), (5, 45, 47, 18), (22, 48, 50, 35), (51, 9, 46, 59), (5, 51, 59, 45), (31, 49, 58, 55), (33, 57, 56, 32), (49, 32, 56, 58), (7, 53, 54, 20), (20, 54, 57, 33), (7, 6, 52, 53), (45, 59, 52, 6), (13, 26, 63, 62), (26, 27, 64, 63), (0, 13, 62, 60), (0, 60, 61, 1), (27, 28, 31, 55, 64), (1, 61, 51, 5, 2)])
me_plane_007.polygons.foreach_set('use_smooth', [True] * 62)
_k = {(5, 40): 0.00392, (6, 45): 0.00392, (31, 44): 0.00392, (32, 49): 0.00392, (4, 40): 0.00392, (30, 44): 0.00392, (5, 45): 0.00392, (31, 49): 0.00392}
me_plane_007.attributes.new('crease_edge', 'FLOAT', 'EDGE').data.foreach_set('value', [_k.get((min(e.vertices), max(e.vertices)), 0.0) for e in me_plane_007.edges])
_uv = me_plane_007.uv_layers.new(name='UVMap')
_uv.uv.foreach_set('vector', [0.0, 0.0, 0.0, 0.0, 0.0, 0.0, 0.0, 0.0, 0.0, 0.0, 0.0, 0.0, 0.0, 0.0, 0.0, 0.0, 0.0, 0.0, 0.0, 0.0, 0.0, 0.0, 0.0, 0.0, 0.0, 0.0, 0.0, 0.0, 0.0, 0.0, 0.0, 0.0, 0.0, 0.0, 0.0, 0.0, 0.0, 0.0, 0.0, 0.0, 0.0, 0.0, 0.0, 0.0, 0.0, 0.0, 0.0, 0.0, 0.0, 0.0, 0.0, 0.0, 0.0, 0.0, 0.0, 0.0, 0.0, 0.0, 0.0, 0.0, 0.0, 0.0, 0.0, 0.0, 0.0, 0.0, 0.0, 0.0, 0.0, 0.0, 0.0, 0.0, 0.0, 0.0, 0.0, 0.0, 0.0, 0.0, 0.0, 0.0, 0.0, 0.0, 0.0, 0.0, 0.0, 0.0, 0.0, 0.0, 0.0, 0.0, 0.0, 0.0, 0.0, 0.0, 0.0, 0.0, 0.0, 0.0, 0.0, 0.0, 0.0, 0.0, 0.0, 0.0, 0.0, 0.0, 0.0, 0.0, 0.0, 0.0, 0.0, 0.0, 0.0, 0.0, 0.0, 0.0, 0.0, 0.0, 0.0, 0.0, 0.0, 0.0, 0.0, 0.0, 0.0, 0.0, 0.0, 0.0, 0.0, 0.0, 0.0, 0.0, 0.0, 0.0, 0.0, 0.0, 0.0, 0.0, 0.0, 0.0, 0.0, 0.0, 0.0, 0.0, 0.0, 0.0, 0.0, 0.0, 0.0, 0.0, 0.0, 0.0, 0.0, 0.0, 0.0, 0.0, 0.0, 0.0, 0.0, 0.0, 0.0, 0.0, 0.0, 0.0, 0.0, 0.0, 0.0, 0.0, 0.0, 0.0, 0.0, 0.0, 0.0, 0.0, 0.0, 0.0, 0.0, 0.0, 0.0, 0.0, 0.0, 0.0, 0.0, 0.0, 0.0, 0.0, 0.0, 0.0, 0.0, 0.0, 0.0, 0.0, 0.0, 0.0, 0.0, 0.0, 0.0, 0.0, 0.0, 0.0, 0.0, 0.0, 0.0, 0.0, 0.0, 0.0, 0.0, 0.0, 0.0, 0.0, 0.0, 0.0, 0.0, 0.0, 0.0, 0.0, 0.0, 0.0, 0.0, 0.0, 0.0, 0.0, 0.0, 0.0, 0.0, 0.0, 0.0, 0.0, 0.0, 0.0, 0.0, 0.0, 0.0, 0.0, 0.0, 0.0, 0.0, 0.0, 0.0, 0.0, 0.0, 0.0, 0.0, 0.0, 0.0, 0.0, 0.0, 0.0, 0.0, 0.0, 0.0, 0.0, 0.0, 0.0, 0.0, 0.0, 0.0, 0.0, 0.0, 0.0, 0.0, 0.0, 0.0, 0.0, 0.0, 0.0, 0.0, 0.0, 0.0, 0.0, 0.0, 0.0, 0.0, 0.0, 0.0, 0.0, 0.0, 0.0, 0.0, 0.0, 0.0, 0.0, 0.0, 0.0, 0.0, 0.0, 0.0, 0.0, 0.0, 0.0, 0.0, 0.0, 0.0, 0.0, 0.0, 0.0, 0.0, 0.0, 0.0, 0.0, 0.0, 0.0, 0.0, 0.0, 0.0, 0.0, 0.0, 0.0, 0.0, 0.0, 0.0, 0.0, 0.0, 0.0, 0.0, 0.0, 0.0, 0.0, 0.0, 0.0, 0.0, 0.0, 0.0, 0.0, 0.0, 0.0, 0.0, 0.0, 0.0, 0.0, 0.0, 0.0, 0.0, 0.0, 0.0, 0.0, 0.0, 0.0, 0.0, 0.0, 0.0, 0.0, 0.0, 0.0, 0.0, 0.0, 0.0, 0.0, 0.0, 0.0, 0.0, 0.0, 0.0, 0.0, 0.0, 0.0, 0.0, 0.0, 0.0, 0.0, 0.0, 0.0, 0.0, 0.0, 0.0, 0.0, 0.0, 0.0, 0.0, 0.0, 0.0, 0.0, 0.0, 0.0, 0.0, 0.0, 0.0, 0.0, 0.0, 0.0, 0.0, 0.0, 0.0, 0.0, 0.0, 0.0, 0.0, 0.0, 0.0, 0.0, 0.0, 0.0, 0.0, 0.0, 0.0, 0.0, 0.0, 0.0, 0.0, 0.0, 0.0, 0.0, 0.0, 0.0, 0.0, 0.0, 0.0, 0.0, 0.0, 0.0, 0.0, 0.0, 0.0, 0.0, 0.0, 0.0, 0.0, 0.0, 0.0, 0.0, 0.0, 0.0, 0.0, 0.0, 0.0, 0.0, 0.0, 0.0, 0.0, 0.0, 0.0, 0.0, 0.0, 0.0, 0.0, 0.0, 0.0, 0.0, 0.0, 0.0, 0.0, 0.0, 0.0, 0.0, 0.0, 0.0, 0.0, 0.0, 0.0, 0.0, 0.0, 0.0, 0.0, 0.0, 0.0, 0.0, 0.0, 0.0, 0.0, 0.0, 0.0, 0.0, 0.0, 0.0, 0.0, 0.0, 0.0, 0.0, 0.0, 0.0, 0.0, 0.0, 0.0, 0.0, 0.0, 0.0, 0.0, 0.0, 0.0, 0.0, 0.0, 0.0, 0.0, 0.0, 0.0, 0.0, 0.0, 0.0, 0.0, 0.0, 0.0, 0.0, 0.0, 0.0, 0.0, 0.0, 0.0, 0.0, 0.0, 0.0])
me_plane_007.materials.append(mat_material)
me_plane_007.use_remesh_fix_poles = True
me_plane_007.use_remesh_preserve_attributes = False
me_plane_007.use_mirror_vertex_groups = False
me_plane_007.update()
me_plane_008 = bpy.data.meshes.new('Plane.008')
me_plane_008.from_pydata([(0.06056, -0.02298, -0.269), (-0.04693, -0.02368, -0.2962), (-0.05368, -0.02412, -0.2641), (-0.05678, -0.02276, -0.2352), (-0.008468, -0.01772, -0.2396), (0.01954, -0.02379, -0.2372), (0.04122, -0.02319, -0.2607), (-0.0573, 0.0006675, -0.3139), (-0.004783, 0.002526, -0.36), (0.07197, 0.002152, -0.3072), (0.07443, 0.001182, -0.262), (0.03935, 0.003112, -0.3732), (-0.0638, 0.0001343, -0.262), (-0.06415, -0.0002334, -0.2255), (0.002574, 0.0003832, -0.2236), (0.02736, 0.0003544, -0.2231), (0.04886, 0.0007007, -0.2389), (-0.03626, -0.0198, -0.2301), (-0.02497, -0.03767, -0.27), (-0.01801, -0.03842, -0.2487), (0.05756, 0.00289, -0.3482), (-0.03924, -0.0001141, -0.223), (-0.04311, -0.03665, -0.3063), (-0.008343, -0.03536, -0.3406), (0.05615, -0.03537, -0.3069), (0.05995, -0.0362, -0.2694), (0.04496, -0.03477, -0.3406), (0.02948, -0.03463, -0.3569), (0.04072, -0.03641, -0.2607), (0.02282, -0.04951, -0.3117), (-0.01446, -0.05065, -0.2756), (-0.05799, -0.01251, -0.3134), (-0.005155, -0.01061, -0.3599), (0.0721, -0.01098, -0.3071), (0.07474, -0.01196, -0.2618), (0.05744, -0.01023, -0.3483), (0.03917, -0.01, -0.3734), (0.007155, 3.577e-05, -0.1994), (0.00501, -0.009129, -0.2003), (-0.005768, -0.009311, -0.1991), (-0.006512, 7.722e-05, -0.1941), (-0.04693, -0.01383, -0.193), (-0.06794, -0.01475, -0.2035), (-0.05075, -0.0003326, -0.1907), (-0.07629, -0.0003162, -0.1957), (0.007661, 3.577e-05, -0.1737), (0.005516, -0.009129, -0.1746), (-0.008241, -0.009168, -0.1738), (-0.007287, 1.602e-06, -0.1686), (-0.07286, -0.01311, -0.1734), (-0.08694, -0.01402, -0.1893), (-0.0769, -0.0002137, -0.1727), (-0.09203, -0.0002137, -0.1854)], [], [(9, 10, 34, 33), (7, 8, 32, 31), (19, 18, 6, 5), (17, 19, 5, 4), (10, 0, 25, 34), (6, 16, 15, 5), (3, 13, 12, 2), (8, 11, 36, 32), (0, 10, 16, 6), (21, 13, 44, 43), (0, 6, 28, 25), (18, 1, 22, 30), (5, 15, 14, 4), (2, 12, 7, 1), (4, 14, 37, 38), (1, 7, 31, 22), (3, 2, 19, 17), (2, 1, 18, 19), (20, 9, 33, 35), (6, 18, 30, 28), (26, 29, 23, 27), (30, 29, 25, 28), (24, 33, 34, 25), (26, 35, 33, 24), (23, 32, 36, 27), (22, 31, 32, 23), (27, 36, 35, 26), (22, 23, 29, 30), (24, 25, 29, 26), (11, 20, 35, 36), (38, 37, 45, 46), (14, 21, 40, 37), (21, 17, 39, 40), (17, 4, 38, 39), (41, 43, 51, 49), (3, 17, 41, 42), (13, 3, 42, 44), (17, 21, 43, 41), (46, 45, 48, 47), (40, 39, 47, 48), (39, 38, 46, 47), (37, 40, 48, 45), (49, 51, 52, 50), (43, 44, 52, 51), (44, 42, 50, 52), (42, 41, 49, 50)])
me_plane_008.polygons.foreach_set('use_smooth', [True] * 46)
_uv = me_plane_008.uv_layers.new(name='UVMap')
_uv.uv.foreach_set('vector', [0.0, 0.0, 0.0, 0.0, 0.0, 0.0, 0.0, 0.0, 0.0, 0.0, 0.0, 0.0, 0.0, 0.0, 0.0, 0.0, 0.0, 0.0, 0.0, 0.0, 0.0, 0.0, 0.0, 0.0, 0.0, 0.0, 0.0, 0.0, 0.0, 0.0, 0.0, 0.0, 0.0, 0.0, 0.0, 0.0, 0.0, 0.0, 0.0, 0.0, 0.0, 0.0, 0.0, 0.0, 0.0, 0.0, 0.0, 0.0, 0.0, 0.0, 0.0, 0.0, 0.0, 0.0, 0.0, 0.0, 0.0, 0.0, 0.0, 0.0, 0.0, 0.0, 0.0, 0.0, 0.0, 0.0, 0.0, 0.0, 0.0, 0.0, 0.0, 0.0, 0.0, 0.0, 0.0, 0.0, 0.0, 0.0, 0.0, 0.0, 0.0, 0.0, 0.0, 0.0, 0.0, 0.0, 0.0, 0.0, 0.0, 0.0, 0.0, 0.0, 0.0, 0.0, 0.0, 0.0, 0.0, 0.0, 0.0, 0.0, 0.0, 0.0, 0.0, 0.0, 0.0, 0.0, 0.0, 0.0, 0.0, 0.0, 0.0, 0.0, 0.0, 0.0, 0.0, 0.0, 0.0, 0.0, 0.0, 0.0, 0.0, 0.0, 0.0, 0.0, 0.0, 0.0, 0.0, 0.0, 0.0, 0.0, 0.0, 0.0, 0.0, 0.0, 0.0, 0.0, 0.0, 0.0, 0.0, 0.0, 0.0, 0.0, 0.0, 0.0, 0.0, 0.0, 0.0, 0.0, 0.0, 0.0, 0.0, 0.0, 0.0, 0.0, 0.0, 0.0, 0.0, 0.0, 0.0, 0.0, 0.0, 0.0, 0.0, 0.0, 0.0, 0.0, 0.0, 0.0, 0.0, 0.0, 0.0, 0.0, 0.0, 0.0, 0.0, 0.0, 0.0, 0.0, 0.0, 0.0, 0.0, 0.0, 0.0, 0.0, 0.0, 0.0, 0.0, 0.0, 0.0, 0.0, 0.0, 0.0, 0.0, 0.0, 0.0, 0.0, 0.0, 0.0, 0.0, 0.0, 0.0, 0.0, 0.0, 0.0, 0.0, 0.0, 0.0, 0.0, 0.0, 0.0, 0.0, 0.0, 0.0, 0.0, 0.0, 0.0, 0.0, 0.0, 0.0, 0.0, 0.0, 0.0, 0.0, 0.0, 0.0, 0.0, 0.0, 0.0, 0.0, 0.0, 0.0, 0.0, 0.0, 0.0, 0.0, 0.0, 0.0, 0.0, 0.0, 0.0, 0.0, 0.0, 0.0, 0.0, 0.0, 0.0, 0.0, 0.0, 0.0, 0.0, 0.0, 0.0, 0.0, 0.0, 0.0, 0.0, 0.0, 0.0, 0.0, 0.0, 0.0, 0.0, 0.0, 0.0, 0.0, 0.0, 0.0, 0.0, 0.0, 0.0, 0.0, 0.0, 0.0, 0.0, 0.0, 0.0, 0.0, 0.0, 0.0, 0.0, 0.0, 0.0, 0.0, 0.0, 0.0, 0.0, 0.0, 0.0, 0.0, 0.0, 0.0, 0.0, 0.0, 0.0, 0.0, 0.0, 0.0, 0.0, 0.0, 0.0, 0.0, 0.0, 0.0, 0.0, 0.0, 0.0, 0.0, 0.0, 0.0, 0.0, 0.0, 0.0, 0.0, 0.0, 0.0, 0.0, 0.0, 0.0, 0.0, 0.0, 0.0, 0.0, 0.0, 0.0, 0.0, 0.0, 0.0, 0.0, 0.0, 0.0, 0.0, 0.0, 0.0, 0.0, 0.0, 0.0, 0.0, 0.0, 0.0, 0.0, 0.0, 0.0, 0.0, 0.0, 0.0, 0.0, 0.0, 0.0, 0.0, 0.0, 0.0, 0.0, 0.0, 0.0, 0.0, 0.0, 0.0, 0.0, 0.0, 0.0, 0.0, 0.0, 0.0, 0.0, 0.0, 0.0, 0.0, 0.0])
me_plane_008.materials.append(mat_material_005)
me_plane_008.use_remesh_fix_poles = True
me_plane_008.use_remesh_preserve_attributes = False
me_plane_008.use_mirror_vertex_groups = False
me_plane_008.update()

# ---- objects
ob_cube = bpy.data.objects.new('Cube', me_cube)
ob_light = bpy.data.objects.new('Light', light_light)
ob_camera = bpy.data.objects.new('Camera', cam_camera)
ob_sphere = bpy.data.objects.new('Sphere', me_sphere)
ob_plane = bpy.data.objects.new('Plane', me_plane)
ob_plane_001 = bpy.data.objects.new('Plane.001', me_plane_001)
ob_plane_002 = bpy.data.objects.new('Plane.002', me_plane_002)
ob_plane_003 = bpy.data.objects.new('Plane.003', me_plane_003)
ob_plane_004 = bpy.data.objects.new('Plane.004', me_plane_004)
ob_plane_005 = bpy.data.objects.new('Plane.005', me_plane_005)
ob_plane_006 = bpy.data.objects.new('Plane.006', me_plane_006)
ob_plane_007 = bpy.data.objects.new('Plane.007', me_plane_007)
ob_plane_008 = bpy.data.objects.new('Plane.008', me_plane_008)

# ---- transforms, parenting, visibility, modifiers, constraints
ob_cube.location = (0.0, -0.009561, 0.0)
ob_cube.lock_rotations_4d = False
ob_cube.empty_display_type = 'ARROWS'
ob_cube.lineart.crease_threshold = 0.0
_m = ob_cube.modifiers.new('Mirror', 'MIRROR')
_m = ob_cube.modifiers.new('Subdivision', 'SUBSURF')
_m.uv_smooth = 'PRESERVE_CORNERS'
_m.levels = 3
_m.render_levels = 1
_m.show_only_control_edges = False
ob_light.location = (4.076, 1.005, 5.904)
ob_light.rotation_euler = (0.6503, 0.05522, 1.866)
ob_light.lock_rotations_4d = False
ob_light.empty_display_type = 'ARROWS'
ob_light.color = (0.0, 0.0, 0.0, 0.0)
ob_light.lineart.crease_threshold = 0.0
ob_camera.location = (7.359, -6.926, 4.958)
ob_camera.rotation_euler = (1.109, 0.0, 0.8149)
ob_camera.lock_rotations_4d = False
ob_camera.empty_display_type = 'ARROWS'
ob_camera.color = (0.0, 0.0, 0.0, 0.0)
ob_camera.display_type = 'WIRE'
ob_camera.lineart.crease_threshold = 0.0
ob_sphere.location = (0.0, -0.009561, 0.0)
ob_sphere.lineart.crease_threshold = 0.0
_m = ob_sphere.modifiers.new('Mirror', 'MIRROR')
ob_plane.location = (0.0, 0.06069, 0.0)
ob_plane.lineart.crease_threshold = 0.0
_m = ob_plane.modifiers.new('Mirror', 'MIRROR')
_m.use_axis = (True, True, False)
_m = ob_plane.modifiers.new('Subdivision', 'SUBSURF')
_m.uv_smooth = 'PRESERVE_CORNERS'
_m.show_only_control_edges = False
ob_plane_001.location = (0.0, 0.0, 0.0)
ob_plane_001.lineart.crease_threshold = 0.0
_m = ob_plane_001.modifiers.new('Mirror', 'MIRROR')
_m = ob_plane_001.modifiers.new('Skin', 'SKIN')
_m.use_smooth_shade = True
_m = ob_plane_001.modifiers.new('Subdivision', 'SUBSURF')
_m.uv_smooth = 'PRESERVE_CORNERS'
_m.show_only_control_edges = False
ob_plane_002.location = (0.0, 0.0, 0.0)
ob_plane_002.lineart.crease_threshold = 0.0
_m = ob_plane_002.modifiers.new('Mirror', 'MIRROR')
_m = ob_plane_002.modifiers.new('Subdivision', 'SUBSURF')
_m.uv_smooth = 'PRESERVE_CORNERS'
_m.show_only_control_edges = False
ob_plane_003.location = (0.0, 0.06069, 0.0)
ob_plane_003.lineart.crease_threshold = 0.0
_m = ob_plane_003.modifiers.new('Mirror', 'MIRROR')
_m.use_axis = (True, True, False)
_m = ob_plane_003.modifiers.new('Subdivision', 'SUBSURF')
_m.uv_smooth = 'PRESERVE_CORNERS'
_m.show_only_control_edges = False
ob_plane_004.location = (0.0, 0.06069, 0.0)
ob_plane_004.lineart.crease_threshold = 0.0
_m = ob_plane_004.modifiers.new('Mirror', 'MIRROR')
_m.use_axis = (True, True, False)
_m = ob_plane_004.modifiers.new('Subdivision', 'SUBSURF')
_m.uv_smooth = 'PRESERVE_CORNERS'
_m.show_only_control_edges = False
ob_plane_005.location = (0.0, 0.0, 0.0)
ob_plane_005.lineart.crease_threshold = 0.0
_m = ob_plane_005.modifiers.new('Mirror', 'MIRROR')
_m = ob_plane_005.modifiers.new('Subdivision', 'SUBSURF')
_m.uv_smooth = 'PRESERVE_CORNERS'
_m.show_only_control_edges = False
ob_plane_006.location = (0.0, 0.06069, 0.0)
ob_plane_006.lineart.crease_threshold = 0.0
_m = ob_plane_006.modifiers.new('Mirror', 'MIRROR')
_m.use_axis = (True, True, False)
_m = ob_plane_006.modifiers.new('Subdivision', 'SUBSURF')
_m.uv_smooth = 'PRESERVE_CORNERS'
_m.show_only_control_edges = False
ob_plane_007.location = (0.0, 0.0, 0.0)
ob_plane_007.lineart.crease_threshold = 0.0
_m = ob_plane_007.modifiers.new('Mirror', 'MIRROR')
_m = ob_plane_007.modifiers.new('Subdivision', 'SUBSURF')
_m.uv_smooth = 'PRESERVE_CORNERS'
_m.show_only_control_edges = False
ob_plane_008.location = (0.0, 0.0, 0.0)
ob_plane_008.lineart.crease_threshold = 0.0
_m = ob_plane_008.modifiers.new('Mirror', 'MIRROR')
_m.use_axis = (False, True, False)
_m = ob_plane_008.modifiers.new('Subdivision', 'SUBSURF')
_m.uv_smooth = 'PRESERVE_CORNERS'
_m.show_only_control_edges = False
_m = ob_plane_008.modifiers.new('Auto Smooth', 'NODES')
_m.node_group = ng_auto_smooth
_gi = [s.identifier for s in ng_auto_smooth.interface.items_tree if s.item_type == 'SOCKET' and s.in_out == 'INPUT']
_m[_gi[1]] = 0.5236  # Angle

# ---- collection membership
col_collection.objects.link(ob_cube)
col_collection.objects.link(ob_light)
col_collection.objects.link(ob_camera)
col_collection.objects.link(ob_sphere)
col_collection.objects.link(ob_plane)
col_collection.objects.link(ob_plane_001)
col_collection.objects.link(ob_plane_002)
col_collection.objects.link(ob_plane_003)
col_collection.objects.link(ob_plane_004)
col_collection.objects.link(ob_plane_005)
col_collection.objects.link(ob_plane_006)
col_collection.objects.link(ob_plane_007)
col_collection.objects.link(ob_plane_008)

# ---- scene / render settings (as saved in the file)
scene.camera = ob_camera
scene.frame_start = 1; scene.frame_end = 250; scene.frame_set(4)
scene.render.engine = 'BLENDER_EEVEE_NEXT'
scene.cycles.use_denoising = False
scene.cycles.samples = 128
scene.cycles.sampling_pattern = 'TABULATED_SOBOL'
scene.cycles.use_adaptive_sampling = False
scene.cycles.use_light_tree = False
scene.view_settings.view_transform = 'Filmic'
bpy.context.view_layer.update()
